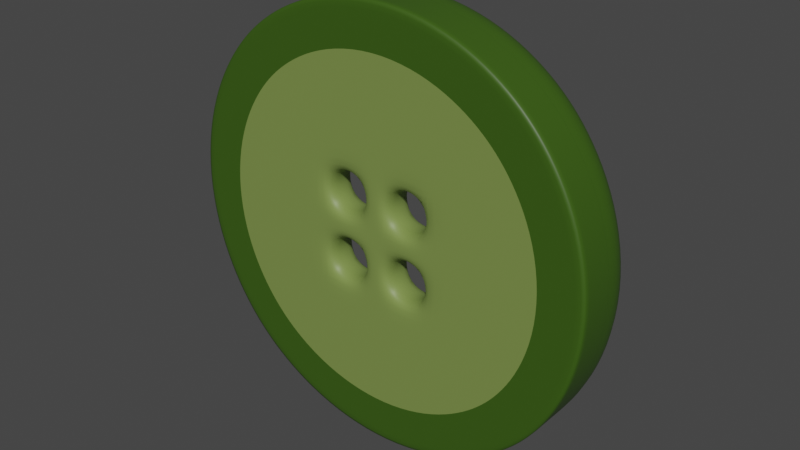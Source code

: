 # Source: Green_button.blend  (saved by Blender 2.92.15; exported with 4.5.12 LTS)
import bpy
from mathutils import Matrix  # noqa: F401  (used for matrix-valued properties, if any)

bpy.ops.wm.read_factory_settings(use_empty=True)
scene = bpy.context.scene
scene.name = 'Scene'

# ---- collections
col_collection = bpy.data.collections.new('Collection'); scene.collection.children.link(col_collection)

# ---- materials (node trees are filled in below, after node groups)
mat_material_001 = bpy.data.materials.new('Material.001')
mat_material_001.use_transparent_shadow = False
mat_material_002 = bpy.data.materials.new('Material.002')
mat_material_002.use_transparent_shadow = False

# ---- material node trees
mat_material_001.use_nodes = True; mat_material_001.node_tree.nodes.clear()
_N = mat_material_001.node_tree.nodes; _L = mat_material_001.node_tree.links
n0 = _N.new('ShaderNodeBsdfPrincipled'); n0.name = 'Principled BSDF'; n0.location = (10, 300)
n0.distribution = 'GGX'
n0.subsurface_method = 'RANDOM_WALK_SKIN'
n0.inputs[0].default_value = (0.04016, 0.09905, 0.00597, 1.0)
n0.inputs[3].default_value = 1.45
n0.inputs[27].default_value = (0.0, 0.0, 0.0, 1.0)
n0.inputs[28].default_value = 1.0
n1 = _N.new('ShaderNodeOutputMaterial'); n1.name = 'Material Output'; n1.location = (300, 300)
_L.new(n0.outputs[0], n1.inputs[0])
n1.is_active_output = True
mat_material_002.use_nodes = True; mat_material_002.node_tree.nodes.clear()
_N = mat_material_002.node_tree.nodes; _L = mat_material_002.node_tree.links
n0 = _N.new('ShaderNodeBsdfPrincipled'); n0.name = 'Principled BSDF'; n0.location = (10, 300)
n0.distribution = 'GGX'
n0.subsurface_method = 'RANDOM_WALK_SKIN'
n0.inputs[0].default_value = (0.1958, 0.2754, 0.06755, 1.0)
n0.inputs[3].default_value = 1.45
n0.inputs[27].default_value = (0.0, 0.0, 0.0, 1.0)
n0.inputs[28].default_value = 1.0
n1 = _N.new('ShaderNodeOutputMaterial'); n1.name = 'Material Output'; n1.location = (300, 300)
_L.new(n0.outputs[0], n1.inputs[0])
n1.is_active_output = True

# ---- world
world_world = bpy.data.worlds.new('World'); scene.world = world_world
world_world.use_nodes = True; world_world.node_tree.nodes.clear()
_N = world_world.node_tree.nodes; _L = world_world.node_tree.links
n0 = _N.new('ShaderNodeOutputWorld'); n0.name = 'World Output'; n0.location = (300, 300)
n1 = _N.new('ShaderNodeBackground'); n1.name = 'Background'; n1.location = (10, 300)
n1.inputs[0].default_value = (0.05088, 0.05088, 0.05088, 1.0)
_L.new(n1.outputs[0], n0.inputs[0])
n0.is_active_output = True
world_world.color = (0.05088, 0.05088, 0.05088)
world_world.use_sun_shadow = False
world_world.sun_shadow_jitter_overblur = 0.0

# ---- meshes
me_plane = bpy.data.meshes.new('Plane')
me_plane.from_pydata([(1.0, 1.0, 0.0), (1.0, 0.0, 0.0), (0.0, 1.0, 0.0), (0.0, 0.0, 0.0), (1.0, 0.5, 0.0), (0.5, 1.0, 0.0), (0.0, 0.5, 0.0), (0.5, 0.0, 0.0), (1.0, 0.75, 0.0), (0.25, 1.0, 0.0), (0.0, 0.75, 0.0), (0.25, 0.0, 0.0), (1.0, 0.25, 0.0), (0.75, 1.0, 0.0), (0.0, 0.25, 0.0), (0.75, 0.0, 0.0), (0.5, 0.8018, 0.0), (0.5, 0.1982, 0.0), (0.1982, 0.5, 0.0), (0.8018, 0.5, 0.0), (0.7134, 0.2866, 0.0), (0.2866, 0.2866, 0.0), (0.2866, 0.7134, 0.0), (0.7134, 0.7134, 0.0), (-1.0, 1.0, 0.0), (-1.0, 0.0, 0.0), (-1.0, 0.5, 0.0), (-0.5, 1.0, 0.0), (-0.5, 0.0, 0.0), (-1.0, 0.75, 0.0), (-0.25, 1.0, 0.0), (-0.25, 0.0, 0.0), (-1.0, 0.25, 0.0), (-0.75, 1.0, 0.0), (-0.75, 0.0, 0.0), (-0.5, 0.8018, 0.0), (-0.5, 0.1982, 0.0), (-0.1982, 0.5, 0.0), (-0.8018, 0.5, 0.0), (-0.7134, 0.2866, 0.0), (-0.2866, 0.2866, 0.0), (-0.2866, 0.7134, 0.0), (-0.7134, 0.7134, 0.0), (1.0, -1.0, 0.0), (0.0, -1.0, 0.0), (1.0, -0.5, 0.0), (0.5, -1.0, 0.0), (0.0, -0.5, 0.0), (1.0, -0.75, 0.0), (0.25, -1.0, 0.0), (0.0, -0.75, 0.0), (1.0, -0.25, 0.0), (0.75, -1.0, 0.0), (0.0, -0.25, 0.0), (0.5, -0.8018, 0.0), (0.5, -0.1982, 0.0), (0.1982, -0.5, 0.0), (0.8018, -0.5, 0.0), (0.7134, -0.2866, 0.0), (0.2866, -0.2866, 0.0), (0.2866, -0.7134, 0.0), (0.7134, -0.7134, 0.0), (-1.0, -1.0, 0.0), (-1.0, -0.5, 0.0), (-0.5, -1.0, 0.0), (-1.0, -0.75, 0.0), (-0.25, -1.0, 0.0), (-1.0, -0.25, 0.0), (-0.75, -1.0, 0.0), (-0.5, -0.8018, 0.0), (-0.5, -0.1982, 0.0), (-0.1982, -0.5, 0.0), (-0.8018, -0.5, 0.0), (-0.7134, -0.2866, 0.0), (-0.2866, -0.2866, 0.0), (-0.2866, -0.7134, 0.0), (-0.7134, -0.7134, 0.0), (1.723, 1.723, -4.755e-16), (2.437, -7.408e-09, 3.238e-16), (-4.445e-09, 2.437, 3.238e-16), (2.18, 1.09, 6.798e-17), (1.09, 2.18, 6.798e-17), (1.949, 1.462, -1.898e-16), (0.591, 2.364, 2.546e-16), (2.364, 0.591, 2.546e-16), (1.462, 1.949, -1.898e-16), (-1.723, 1.723, -4.755e-16), (-2.437, -7.408e-09, 3.238e-16), (-2.18, 1.09, 6.798e-17), (-1.09, 2.18, 6.798e-17), (-1.949, 1.462, -1.898e-16), (-0.591, 2.364, 2.546e-16), (-2.364, 0.591, 2.546e-16), (-1.462, 1.949, -1.898e-16), (1.723, -1.723, -4.755e-16), (2.733e-08, -2.437, 3.238e-16), (2.18, -1.09, 6.798e-17), (1.09, -2.18, 6.798e-17), (1.949, -1.462, -1.898e-16), (0.591, -2.364, 2.546e-16), (2.364, -0.591, 2.546e-16), (1.462, -1.949, -1.898e-16), (-1.723, -1.723, -4.755e-16), (-2.18, -1.09, 6.798e-17), (-1.09, -2.18, 6.798e-17), (-1.949, -1.462, -1.898e-16), (-0.591, -2.364, 2.546e-16), (-2.364, -0.591, 2.546e-16), (-1.462, -1.949, -1.898e-16), (1.0, 0.75, -0.5292), (1.0, 1.0, -0.5292), (0.25, 1.0, -0.5292), (0.0, 1.0, -0.5292), (0.0, 0.75, -0.5292), (0.25, 0.0, -0.5292), (0.0, 0.0, -0.5292), (1.0, 0.25, -0.5292), (1.0, 0.5, -0.5292), (0.75, 1.0, -0.5292), (0.5, 1.0, -0.5292), (0.0, 0.25, -0.5292), (0.0, 0.5, -0.5292), (0.75, 0.0, -0.5292), (0.5, 0.0, -0.5292), (0.5, 0.8018, -0.5292), (0.1982, 0.5, -0.5292), (1.0, 0.0, -0.5292), (0.5, 0.1982, -0.5292), (0.8018, 0.5, -0.5292), (0.7134, 0.2866, -0.5292), (0.2866, 0.2866, -0.5292), (0.2866, 0.7134, -0.5292), (0.7134, 0.7134, -0.5292), (-1.0, 0.75, -0.5292), (-1.0, 1.0, -0.5292), (-0.25, 1.0, -0.5292), (-0.25, 0.0, -0.5292), (-1.0, 0.25, -0.5292), (-1.0, 0.5, -0.5292), (-0.75, 1.0, -0.5292), (-0.5, 1.0, -0.5292), (-0.75, 0.0, -0.5292), (-0.5, 0.0, -0.5292), (-0.5, 0.8018, -0.5292), (-0.1982, 0.5, -0.5292), (-1.0, 0.0, -0.5292), (-0.5, 0.1982, -0.5292), (-0.8018, 0.5, -0.5292), (-0.7134, 0.2866, -0.5292), (-0.2866, 0.2866, -0.5292), (-0.2866, 0.7134, -0.5292), (-0.7134, 0.7134, -0.5292), (1.0, -0.75, -0.5292), (1.0, -1.0, -0.5292), (0.25, -1.0, -0.5292), (5.574e-25, -1.0, -0.5292), (0.0, -0.75, -0.5292), (1.0, -0.25, -0.5292), (1.0, -0.5, -0.5292), (0.75, -1.0, -0.5292), (0.5, -1.0, -0.5292), (0.0, -0.25, -0.5292), (0.0, -0.5, -0.5292), (0.5, -0.8018, -0.5292), (0.1982, -0.5, -0.5292), (0.5, -0.1982, -0.5292), (0.8018, -0.5, -0.5292), (0.7134, -0.2866, -0.5292), (0.2866, -0.2866, -0.5292), (0.2866, -0.7134, -0.5292), (0.7134, -0.7134, -0.5292), (-1.0, -0.75, -0.5292), (-1.0, -1.0, -0.5292), (-0.25, -1.0, -0.5292), (-1.0, -0.25, -0.5292), (-1.0, -0.5, -0.5292), (-0.75, -1.0, -0.5292), (-0.5, -1.0, -0.5292), (-0.5, -0.8018, -0.5292), (-0.1982, -0.5, -0.5292), (-0.5, -0.1982, -0.5292), (-0.8018, -0.5, -0.5292), (-0.7134, -0.2866, -0.5292), (-0.2866, -0.2866, -0.5292), (-0.2866, -0.7134, -0.5292), (-0.7134, -0.7134, -0.5292), (1.949, 1.462, -0.5292), (1.723, 1.723, -0.5292), (0.591, 2.364, -0.5292), (-4.445e-09, 2.437, -0.5292), (2.364, 0.591, -0.5292), (2.18, 1.09, -0.5292), (1.462, 1.949, -0.5292), (1.09, 2.18, -0.5292), (2.437, -7.408e-09, -0.5292), (-1.949, 1.462, -0.5292), (-1.723, 1.723, -0.5292), (-0.591, 2.364, -0.5292), (-2.364, 0.591, -0.5292), (-2.18, 1.09, -0.5292), (-1.462, 1.949, -0.5292), (-1.09, 2.18, -0.5292), (-2.437, -7.408e-09, -0.5292), (1.949, -1.462, -0.5292), (1.723, -1.723, -0.5292), (0.591, -2.364, -0.5292), (2.733e-08, -2.437, -0.5292), (2.364, -0.591, -0.5292), (2.18, -1.09, -0.5292), (1.462, -1.949, -0.5292), (1.09, -2.18, -0.5292), (-1.949, -1.462, -0.5292), (-1.723, -1.723, -0.5292), (-0.591, -2.364, -0.5292), (-2.364, -0.591, -0.5292), (-2.18, -1.09, -0.5292), (-1.462, -1.949, -0.5292), (-1.09, -2.18, -0.5292), (-1.462, 1.949, -0.5292), (-1.09, 2.18, -0.5292), (-2.18, 1.09, -0.5292), (-1.949, 1.462, -0.5292), (-0.591, 2.364, -0.5292), (-2.437, -7.408e-09, -0.5292), (-2.364, 0.591, -0.5292), (-1.723, 1.723, -0.5292), (1.949, -1.462, -0.5292), (1.723, -1.723, -0.5292), (0.591, -2.364, -0.5292), (2.733e-08, -2.437, -0.5292), (2.364, -0.591, -0.5292), (2.18, -1.09, -0.5292), (1.462, -1.949, -0.5292), (1.09, -2.18, -0.5292), (2.437, -7.408e-09, -0.5292), (-1.723, -1.723, -0.5292), (-1.949, -1.462, -0.5292), (-0.591, -2.364, -0.5292), (-2.18, -1.09, -0.5292), (-2.364, -0.591, -0.5292), (1.723, 1.723, -0.5292), (1.949, 1.462, -0.5292), (-1.09, -2.18, -0.5292), (-1.462, -1.949, -0.5292), (-4.445e-09, 2.437, -0.5292), (0.591, 2.364, -0.5292), (2.18, 1.09, -0.5292), (2.364, 0.591, -0.5292), (1.09, 2.18, -0.5292), (1.462, 1.949, -0.5292), (-1.09, 2.18, 0.0), (-1.949, 1.462, 0.0), (-0.591, 2.364, 0.0), (-2.364, 0.591, 0.0), (1.723, -1.723, 0.0), (2.733e-08, -2.437, 0.0), (2.18, -1.09, 0.0), (1.09, -2.18, 0.0), (-1.949, -1.462, 0.0), (-0.591, -2.364, 0.0), (-2.364, -0.591, 0.0), (1.949, 1.462, 0.0), (-1.462, -1.949, 0.0), (0.591, 2.364, 0.0), (2.364, 0.591, 0.0), (1.462, 1.949, 0.0), (-1.462, 1.949, 0.0), (-2.18, 1.09, 0.0), (-2.437, -7.408e-09, 0.0), (-1.723, 1.723, 0.0), (1.949, -1.462, 0.0), (0.591, -2.364, 0.0), (2.364, -0.591, 0.0), (1.462, -1.949, 0.0), (2.437, -7.408e-09, 0.0), (-1.723, -1.723, 0.0), (-2.18, -1.09, 0.0), (1.723, 1.723, 0.0), (-1.09, -2.18, 0.0), (-4.445e-09, 2.437, 0.0), (2.18, 1.09, 0.0), (1.09, 2.18, 0.0), (-1.933, 2.59, 0.0), (-1.933, 2.59, -0.5292), (-2.894, 1.439, 0.0), (-2.894, 1.439, -0.5292), (-3.232, 1.954e-10, 0.0), (-3.232, 1.954e-10, -0.5292), (-2.286, 2.286, 0.0), (-2.286, 2.286, -0.5292), (2.59, -1.933, 0.0), (2.59, -1.933, -0.5292), (0.7789, -3.137, 0.0), (0.7789, -3.137, -0.5292), (3.137, -0.7789, 0.0), (3.137, -0.7789, -0.5292), (1.933, -2.59, 0.0), (1.933, -2.59, -0.5292), (3.232, 1.954e-10, 0.0), (3.232, 1.954e-10, -0.5292), (-2.286, -2.286, 0.0), (-2.286, -2.286, -0.5292), (-2.894, -1.439, 0.0), (-2.894, -1.439, -0.5292), (2.286, 2.286, 0.0), (2.286, 2.286, -0.5292), (-1.439, -2.894, 0.0), (-1.439, -2.894, -0.5292), (-4.445e-09, 3.232, 0.0), (-4.445e-09, 3.232, -0.5292), (2.894, 1.439, 0.0), (2.894, 1.439, -0.5292), (1.439, 2.894, 0.0), (1.439, 2.894, -0.5292), (-3.137, 0.7789, -0.5292), (-0.7789, 3.137, -0.5292), (-2.59, 1.933, -0.5292), (1.933, 2.59, -0.5292), (3.137, 0.7789, -0.5292), (0.7789, 3.137, -0.5292), (-1.933, -2.59, -0.5292), (2.59, 1.933, -0.5292), (-3.137, -0.7789, -0.5292), (-0.7789, -3.137, -0.5292), (-2.59, -1.933, -0.5292), (2.733e-08, -3.232, -0.5292), (2.286, -2.286, -0.5292), (1.439, -2.894, -0.5292), (2.894, -1.439, -0.5292), (-1.439, 2.894, -0.5292), (-1.439, 2.894, 0.0), (-2.59, 1.933, 0.0), (-0.7789, 3.137, 0.0), (-3.137, 0.7789, 0.0), (2.286, -2.286, 0.0), (2.733e-08, -3.232, 0.0), (2.894, -1.439, 0.0), (1.439, -2.894, 0.0), (-2.59, -1.933, 0.0), (-0.7789, -3.137, 0.0), (-3.137, -0.7789, 0.0), (2.59, 1.933, 0.0), (-1.933, -2.59, 0.0), (0.7789, 3.137, 0.0), (3.137, 0.7789, 0.0), (1.933, 2.59, 0.0), (-1.933, 2.59, 0.0), (-2.894, 1.439, 0.0), (-3.232, 1.954e-10, 0.0), (-2.286, 2.286, 0.0), (2.59, -1.933, 0.0), (0.7789, -3.137, 0.0), (3.137, -0.7789, 0.0), (1.933, -2.59, 0.0), (3.232, 1.954e-10, 0.0), (-2.286, -2.286, 0.0), (-2.894, -1.439, 0.0), (2.286, 2.286, 0.0), (-1.439, -2.894, 0.0), (-4.445e-09, 3.232, 0.0), (2.894, 1.439, 0.0), (1.439, 2.894, 0.0), (-1.439, 2.894, 0.0), (-2.59, 1.933, 0.0), (-0.7789, 3.137, 0.0), (-3.137, 0.7789, 0.0), (2.286, -2.286, 0.0), (2.733e-08, -3.232, 0.0), (2.894, -1.439, 0.0), (1.439, -2.894, 0.0), (-2.59, -1.933, 0.0), (-0.7789, -3.137, 0.0), (-3.137, -0.7789, 0.0), (2.59, 1.933, 0.0), (-1.933, -2.59, 0.0), (0.7789, 3.137, 0.0), (3.137, 0.7789, 0.0), (1.933, 2.59, 0.0), (-1.933, 2.59, -0.5292), (-2.894, 1.439, -0.5292), (-3.232, 1.954e-10, -0.5292), (-2.286, 2.286, -0.5292), (2.59, -1.933, -0.5292), (0.7789, -3.137, -0.5292), (3.137, -0.7789, -0.5292), (1.933, -2.59, -0.5292), (3.232, 1.954e-10, -0.5292), (-2.286, -2.286, -0.5292), (-2.894, -1.439, -0.5292), (2.286, 2.286, -0.5292), (-1.439, -2.894, -0.5292), (-4.445e-09, 3.232, -0.5292), (2.894, 1.439, -0.5292), (1.439, 2.894, -0.5292), (-1.439, 2.894, -0.5292), (-2.59, 1.933, -0.5292), (-0.7789, 3.137, -0.5292), (-3.137, 0.7789, -0.5292), (2.286, -2.286, -0.5292), (2.733e-08, -3.232, -0.5292), (2.894, -1.439, -0.5292), (1.439, -2.894, -0.5292), (-2.59, -1.933, -0.5292), (-0.7789, -3.137, -0.5292), (-3.137, -0.7789, -0.5292), (2.59, 1.933, -0.5292), (-1.933, -2.59, -0.5292), (0.7789, 3.137, -0.5292), (3.137, 0.7789, -0.5292), (1.933, 2.59, -0.5292), (-1.335, 1.788, -0.3654), (-1.998, 0.9933, -0.3654), (-2.232, 1.349e-10, -0.3654), (-1.578, 1.578, -0.3654), (1.788, -1.335, -0.3654), (0.5378, -2.166, -0.3654), (2.166, -0.5378, -0.3654), (1.335, -1.788, -0.3654), (2.232, 1.349e-10, -0.3654), (-1.578, -1.578, -0.3654), (-1.998, -0.9933, -0.3654), (1.578, 1.578, -0.3654), (-0.9933, -1.998, -0.3654), (-3.069e-09, 2.232, -0.3654), (1.998, 0.9933, -0.3654), (0.9933, 1.998, -0.3654), (-0.9933, 1.998, -0.3654), (-1.788, 1.335, -0.3654), (-0.5378, 2.166, -0.3654), (-2.166, 0.5378, -0.3654), (1.578, -1.578, -0.3654), (1.887e-08, -2.232, -0.3654), (1.998, -0.9933, -0.3654), (0.9933, -1.998, -0.3654), (-1.788, -1.335, -0.3654), (-0.5378, -2.166, -0.3654), (-2.166, -0.5378, -0.3654), (1.788, 1.335, -0.3654), (-1.335, -1.788, -0.3654), (0.5378, 2.166, -0.3654), (2.166, 0.5378, -0.3654), (1.335, 1.788, -0.3654), (-0.7789, 3.137, -1.072), (-0.591, 2.364, -1.072), (-4.445e-09, 2.437, -1.072), (-4.445e-09, 3.232, -1.072), (-2.286, 2.286, -1.072), (-1.723, 1.723, -1.072), (-1.462, 1.949, -1.072), (-1.933, 2.59, -1.072), (-3.137, 0.7789, -1.072), (-2.364, 0.591, -1.072), (-2.18, 1.09, -1.072), (-2.894, 1.439, -1.072), (2.733e-08, -2.437, -1.072), (2.733e-08, -3.232, -1.072), (-1.949, 1.462, -1.072), (1.462, 1.949, -1.072), (1.723, 1.723, -1.072), (2.364, 0.591, -1.072), (2.437, -7.408e-09, -1.072), (0.591, 2.364, -1.072), (1.09, 2.18, -1.072), (-1.462, -1.949, -1.072), (-1.723, -1.723, -1.072), (1.949, 1.462, -1.072), (2.18, 1.09, -1.072), (-2.364, -0.591, -1.072), (-2.437, -7.408e-09, -1.072), (-0.591, -2.364, -1.072), (-1.09, -2.18, -1.072), (-1.949, -1.462, -1.072), (-2.18, -1.09, -1.072), (1.723, -1.723, -1.072), (1.462, -1.949, -1.072), (2.364, -0.591, -1.072), (1.09, -2.18, -1.072), (0.591, -2.364, -1.072), (2.18, -1.09, -1.072), (1.949, -1.462, -1.072), (-1.09, 2.18, -1.072), (2.894, -1.439, -1.072), (2.59, -1.933, -1.072), (1.439, -2.894, -1.072), (0.7789, -3.137, -1.072), (3.232, 1.954e-10, -1.072), (3.137, -0.7789, -1.072), (2.286, -2.286, -1.072), (1.933, -2.59, -1.072), (-2.286, -2.286, -1.072), (-2.59, -1.933, -1.072), (-2.59, 1.933, -1.072), (1.933, 2.59, -1.072), (2.286, 2.286, -1.072), (3.137, 0.7789, -1.072), (0.7789, 3.137, -1.072), (1.439, 2.894, -1.072), (-1.933, -2.59, -1.072), (2.59, 1.933, -1.072), (2.894, 1.439, -1.072), (-3.137, -0.7789, -1.072), (-3.232, 1.954e-10, -1.072), (-0.7789, -3.137, -1.072), (-1.439, -2.894, -1.072), (-2.894, -1.439, -1.072), (-1.439, 2.894, -1.072), (-1.439, 2.894, -0.5292), (-2.59, 1.933, -0.5292), (-0.7789, 3.137, -0.5292), (-3.137, 0.7789, -0.5292), (2.286, -2.286, -0.5292), (2.733e-08, -3.232, -0.5292), (2.894, -1.439, -0.5292), (1.439, -2.894, -0.5292), (-2.59, -1.933, -0.5292), (-0.7789, -3.137, -0.5292), (-3.137, -0.7789, -0.5292), (2.59, 1.933, -0.5292), (-1.933, -2.59, -0.5292), (0.7789, 3.137, -0.5292), (3.137, 0.7789, -0.5292), (1.933, 2.59, -0.5292), (-1.933, 2.59, -0.5292), (-2.894, 1.439, -0.5292), (-3.232, 1.954e-10, -0.5292), (-2.286, 2.286, -0.5292), (2.59, -1.933, -0.5292), (0.7789, -3.137, -0.5292), (3.137, -0.7789, -0.5292), (1.933, -2.59, -0.5292), (3.232, 1.954e-10, -0.5292), (-2.286, -2.286, -0.5292), (-2.894, -1.439, -0.5292), (2.286, 2.286, -0.5292), (-1.439, -2.894, -0.5292), (-4.445e-09, 3.232, -0.5292), (2.894, 1.439, -0.5292), (1.439, 2.894, -0.5292), (2.164, -1.082, -1.072), (2.164, -1.082, -0.5292), (1.935, -1.452, -0.5292), (1.935, -1.452, -1.072), (1.082, -2.164, -1.072), (1.082, -2.164, -0.5292), (-2.347, 0.5868, -0.5292), (-2.164, 1.082, -0.5292), (-0.5868, 2.347, -0.5292), (-4.445e-09, 2.419, -0.5292), (-1.935, 1.452, -0.5292), (-1.711, 1.711, -0.5292), (1.452, 1.935, -0.5292), (1.711, 1.711, -0.5292), (2.347, 0.5868, -0.5292), (2.419, -7.492e-09, -0.5292), (0.5868, 2.347, -0.5292), (1.082, 2.164, -0.5292), (-1.452, -1.935, -0.5292), (-1.711, -1.711, -0.5292), (1.935, 1.452, -0.5292), (2.164, 1.082, -0.5292), (-2.347, -0.5868, -0.5292), (-2.419, -7.492e-09, -0.5292), (-0.5868, -2.347, -0.5292), (-1.082, -2.164, -0.5292), (-1.935, -1.452, -0.5292), (-2.164, -1.082, -0.5292), (2.733e-08, -2.419, -0.5292), (1.711, -1.711, -0.5292), (1.452, -1.935, -0.5292), (2.347, -0.5868, -0.5292), (0.5868, -2.347, -0.5292), (-1.452, 1.935, -0.5292), (-1.082, 2.164, -0.5292), (0.5868, -2.347, -1.072), (2.419, -7.492e-09, -1.072), (2.347, -0.5868, -1.072), (1.711, -1.711, -1.072), (1.452, -1.935, -1.072), (-1.711, -1.711, -1.072), (-1.935, -1.452, -1.072), (2.733e-08, -2.419, -1.072), (-0.5868, -2.347, -1.072), (-2.164, -1.082, -1.072), (-2.347, -0.5868, -1.072), (1.711, 1.711, -1.072), (1.935, 1.452, -1.072), (-2.347, 0.5868, -1.072), (-2.164, 1.082, -1.072), (-0.5868, 2.347, -1.072), (-4.445e-09, 2.419, -1.072), (-1.935, 1.452, -1.072), (-1.711, 1.711, -1.072), (1.452, 1.935, -1.072), (2.347, 0.5868, -1.072), (0.5868, 2.347, -1.072), (1.082, 2.164, -1.072), (-1.452, -1.935, -1.072), (2.164, 1.082, -1.072), (-2.419, -7.492e-09, -1.072), (-1.082, -2.164, -1.072), (-1.452, 1.935, -1.072), (-1.082, 2.164, -1.072), (-0.5939, 2.376, -1.072), (-4.445e-09, 2.449, -1.072), (-1.732, 1.732, -1.072), (-1.469, 1.959, -1.072), (-2.376, 0.5939, -1.072), (-2.19, 1.095, -1.072), (2.733e-08, -2.449, -1.072), (2.19, -1.095, -1.072), (1.959, -1.469, -1.072), (1.095, -2.19, -1.072), (0.5939, -2.376, -1.072), (2.449, -7.293e-09, -1.072), (2.376, -0.5939, -1.072), (1.732, -1.732, -1.072), (1.469, -1.959, -1.072), (-1.732, -1.732, -1.072), (-1.959, -1.469, -1.072), (-2.449, -7.293e-09, -1.072), (-1.959, 1.469, -1.072), (-1.095, 2.19, -1.072), (1.732, 1.732, -1.072), (1.469, 1.959, -1.072), (2.376, 0.5939, -1.072), (1.095, 2.19, -1.072), (0.5939, 2.376, -1.072), (-1.469, -1.959, -1.072), (2.19, 1.095, -1.072), (1.959, 1.469, -1.072), (-2.376, -0.5939, -1.072), (-1.095, -2.19, -1.072), (-0.5939, -2.376, -1.072), (-2.19, -1.095, -1.072), (2.164, -1.082, -0.53), (1.935, -1.452, -0.53), (1.082, -2.164, -0.53), (0.5868, -2.347, -0.53), (2.419, -7.492e-09, -0.53), (2.347, -0.5868, -0.53), (1.711, -1.711, -0.53), (1.452, -1.935, -0.53), (-1.711, -1.711, -0.53), (-1.935, -1.452, -0.53), (2.733e-08, -2.419, -0.53), (-0.5868, -2.347, -0.53), (-2.164, -1.082, -0.53), (-2.347, -0.5868, -0.53), (1.711, 1.711, -0.53), (1.935, 1.452, -0.53), (-2.164, 1.082, -0.53), (-2.347, 0.5868, -0.53), (-1.452, 1.935, -0.53), (-1.711, 1.711, -0.53), (-4.445e-09, 2.419, -0.53), (-0.5868, 2.347, -0.53), (-2.419, -7.492e-09, -0.53), (-1.935, 1.452, -0.53), (-1.082, 2.164, -0.53), (1.452, 1.935, -0.53), (2.347, 0.5868, -0.53), (1.082, 2.164, -0.53), (0.5868, 2.347, -0.53), (-1.452, -1.935, -0.53), (2.164, 1.082, -0.53), (-1.082, -2.164, -0.53), (1.935, -1.452, -0.9976), (0.5868, -2.347, -0.9976), (2.347, -0.5868, -0.9976), (1.452, -1.935, -0.9976), (-1.935, -1.452, -0.9976), (-0.5868, -2.347, -0.9976), (-2.347, -0.5868, -0.9976), (1.935, 1.452, -0.9976), (-2.164, 1.082, -0.9976), (-1.452, 1.935, -0.9976), (-4.445e-09, 2.419, -0.9976), (1.082, 2.164, -0.9976), (2.164, 1.082, -0.9976), (-1.082, -2.164, -0.9976), (2.164, -1.082, -0.9976), (1.082, -2.164, -0.9976), (2.419, -7.492e-09, -0.9976), (1.711, -1.711, -0.9976), (-1.711, -1.711, -0.9976), (2.733e-08, -2.419, -0.9976), (-2.164, -1.082, -0.9976), (1.711, 1.711, -0.9976), (-2.347, 0.5868, -0.9976), (-1.711, 1.711, -0.9976), (-0.5868, 2.347, -0.9976), (-2.419, -7.492e-09, -0.9976), (-1.935, 1.452, -0.9976), (-1.082, 2.164, -0.9976), (1.452, 1.935, -0.9976), (2.347, 0.5868, -0.9976), (0.5868, 2.347, -0.9976), (-1.452, -1.935, -0.9976)], [], [(23, 13, 0, 8), (22, 9, 5, 16), (20, 19, 4, 12), (7, 17, 20, 15), (15, 20, 12, 1), (14, 6, 18, 21), (3, 14, 21, 11), (11, 21, 17, 7), (10, 2, 9, 22), (6, 10, 22, 18), (16, 5, 13, 23), (19, 23, 8, 4), (42, 29, 24, 33), (41, 35, 27, 30), (39, 32, 26, 38), (28, 34, 39, 36), (34, 25, 32, 39), (14, 40, 37, 6), (3, 31, 40, 14), (31, 28, 36, 40), (10, 41, 30, 2), (6, 37, 41, 10), (35, 42, 33, 27), (38, 26, 29, 42), (61, 48, 43, 52), (60, 54, 46, 49), (58, 51, 45, 57), (7, 15, 58, 55), (15, 1, 51, 58), (53, 59, 56, 47), (3, 11, 59, 53), (11, 7, 55, 59), (50, 60, 49, 44), (47, 56, 60, 50), (54, 61, 52, 46), (57, 45, 48, 61), (76, 68, 62, 65), (75, 66, 64, 69), (73, 72, 63, 67), (28, 70, 73, 34), (34, 73, 67, 25), (53, 47, 71, 74), (3, 53, 74, 31), (31, 74, 70, 28), (50, 44, 66, 75), (47, 50, 75, 71), (69, 64, 68, 76), (72, 76, 65, 63), (52, 101, 97, 46), (5, 81, 85, 13), (62, 102, 105, 65), (25, 87, 92, 32), (44, 95, 106, 66), (24, 86, 93, 33), (63, 103, 107, 67), (45, 96, 98, 48), (64, 104, 108, 68), (29, 90, 86, 24), (46, 97, 99, 49), (8, 82, 80, 4), (30, 91, 79, 2), (9, 83, 81, 5), (1, 78, 100, 51), (65, 105, 103, 63), (32, 92, 88, 26), (43, 94, 101, 52), (66, 106, 104, 64), (33, 93, 89, 27), (0, 77, 82, 8), (12, 84, 78, 1), (67, 107, 87, 25), (48, 98, 94, 43), (2, 79, 83, 9), (13, 85, 77, 0), (68, 108, 102, 62), (49, 99, 95, 44), (26, 88, 90, 29), (51, 100, 96, 45), (4, 80, 84, 12), (27, 89, 91, 30), (132, 109, 110, 118), (131, 124, 119, 111), (129, 116, 117, 128), (123, 122, 129, 127), (122, 126, 116, 129), (120, 130, 125, 121), (115, 114, 130, 120), (114, 123, 127, 130), (113, 131, 111, 112), (121, 125, 131, 113), (124, 132, 118, 119), (128, 117, 109, 132), (151, 139, 134, 133), (150, 135, 140, 143), (148, 147, 138, 137), (142, 146, 148, 141), (141, 148, 137, 145), (120, 121, 144, 149), (115, 120, 149, 136), (136, 149, 146, 142), (113, 112, 135, 150), (121, 113, 150, 144), (143, 140, 139, 151), (147, 151, 133, 138), (170, 159, 153, 152), (169, 154, 160, 163), (167, 166, 158, 157), (123, 165, 167, 122), (122, 167, 157, 126), (161, 162, 164, 168), (115, 161, 168, 114), (114, 168, 165, 123), (156, 155, 154, 169), (162, 156, 169, 164), (163, 160, 159, 170), (166, 170, 152, 158), (185, 171, 172, 176), (184, 178, 177, 173), (182, 174, 175, 181), (142, 141, 182, 180), (141, 145, 174, 182), (161, 183, 179, 162), (115, 136, 183, 161), (136, 142, 180, 183), (156, 184, 173, 155), (162, 179, 184, 156), (178, 185, 176, 177), (181, 175, 171, 185), (159, 160, 210, 209), (119, 118, 192, 193), (172, 171, 211, 212), (145, 137, 198, 202), (155, 173, 213, 206), (134, 139, 200, 196), (175, 174, 214, 215), (158, 152, 203, 208), (177, 176, 216, 217), (133, 134, 196, 195), (160, 154, 205, 210), (109, 117, 191, 186), (135, 112, 189, 197), (111, 119, 193, 188), (126, 157, 207, 194), (171, 175, 215, 211), (137, 138, 199, 198), (153, 159, 209, 204), (173, 177, 217, 213), (139, 140, 201, 200), (110, 109, 186, 187), (116, 126, 194, 190), (174, 145, 202, 214), (152, 153, 204, 203), (112, 111, 188, 189), (118, 110, 187, 192), (176, 172, 212, 216), (154, 155, 206, 205), (138, 133, 195, 199), (157, 158, 208, 207), (117, 116, 190, 191), (140, 135, 197, 201), (16, 23, 132, 124), (219, 218, 200, 201), (41, 37, 144, 150), (221, 220, 199, 195), (73, 70, 180, 182), (56, 59, 168, 164), (222, 219, 201, 197), (35, 41, 150, 143), (224, 223, 202, 198), (74, 71, 179, 183), (218, 225, 196, 200), (59, 55, 165, 168), (38, 42, 151, 147), (227, 226, 203, 204), (42, 35, 143, 151), (229, 228, 205, 206), (70, 74, 183, 180), (60, 56, 164, 169), (231, 230, 207, 208), (233, 232, 209, 210), (71, 75, 184, 179), (54, 60, 169, 163), (226, 231, 208, 203), (228, 233, 210, 205), (75, 69, 178, 184), (57, 61, 170, 166), (230, 234, 194, 207), (61, 54, 163, 170), (232, 227, 204, 209), (19, 20, 129, 128), (76, 72, 181, 185), (236, 235, 212, 211), (69, 76, 185, 178), (237, 229, 206, 213), (20, 17, 127, 129), (239, 238, 215, 214), (241, 240, 187, 186), (243, 242, 217, 216), (21, 18, 125, 130), (245, 244, 189, 188), (238, 236, 211, 215), (247, 246, 191, 190), (39, 38, 147, 148), (242, 237, 213, 217), (249, 248, 193, 192), (223, 239, 214, 202), (17, 21, 130, 127), (246, 241, 186, 191), (36, 39, 148, 146), (235, 243, 216, 212), (248, 245, 188, 193), (18, 22, 131, 125), (234, 247, 190, 194), (37, 40, 149, 144), (240, 249, 192, 187), (22, 16, 124, 131), (225, 221, 195, 196), (58, 57, 166, 167), (244, 222, 197, 189), (40, 36, 146, 149), (23, 19, 128, 132), (220, 224, 198, 199), (72, 73, 182, 181), (55, 58, 167, 165), (231, 226, 540, 539), (276, 258, 338, 302), (471, 464, 578, 579), (293, 327, 483, 484), (263, 279, 308, 343), (233, 228, 570, 543), (469, 454, 580, 581), (262, 278, 306, 342), (295, 299, 485, 486), (234, 230, 569, 553), (261, 277, 304, 341), (467, 472, 582, 583), (297, 326, 487, 488), (260, 276, 302, 340), (227, 232, 568, 567), (324, 301, 489, 490), (259, 255, 335, 339), (465, 458, 584, 585), (258, 275, 300, 338), (323, 325, 455, 502), (273, 254, 334, 296), (235, 236, 564, 557), (272, 274, 298, 294), (322, 303, 504, 500), (271, 257, 337, 292), (463, 470, 599, 596), (270, 256, 336, 290), (321, 305, 493, 498), (257, 273, 296, 337), (229, 237, 562, 566), (256, 272, 294, 336), (320, 307, 503, 497), (89, 93, 266, 250), (90, 88, 267, 251), (91, 89, 250, 252), (92, 87, 268, 253), (93, 86, 269, 266), (94, 98, 270, 254), (95, 99, 271, 255), (96, 100, 272, 256), (97, 101, 273, 257), (98, 96, 256, 270), (99, 97, 257, 271), (100, 78, 274, 272), (101, 94, 254, 273), (105, 102, 275, 258), (106, 95, 255, 259), (107, 103, 276, 260), (82, 77, 277, 261), (108, 104, 278, 262), (83, 79, 279, 263), (103, 105, 258, 276), (84, 80, 280, 264), (104, 106, 259, 278), (85, 81, 281, 265), (87, 107, 260, 268), (80, 82, 261, 280), (102, 108, 262, 275), (81, 83, 263, 281), (78, 84, 264, 274), (77, 85, 265, 277), (86, 90, 251, 269), (79, 91, 252, 279), (88, 92, 253, 267), (379, 397, 314, 285), (391, 396, 315, 309), (381, 395, 316, 289), (389, 409, 317, 305), (386, 408, 318, 299), (393, 407, 319, 313), (387, 406, 320, 301), (392, 405, 321, 311), (380, 404, 322, 287), (409, 393, 313, 317), (390, 403, 323, 307), (408, 392, 311, 318), (388, 402, 324, 303), (407, 391, 309, 319), (406, 390, 307, 320), (405, 389, 305, 321), (404, 388, 303, 322), (403, 399, 325, 323), (402, 387, 301, 324), (385, 398, 326, 297), (384, 386, 299, 295), (383, 401, 327, 293), (382, 400, 328, 291), (401, 385, 297, 327), (400, 384, 295, 328), (399, 383, 293, 325), (398, 382, 291, 326), (378, 381, 289, 283), (397, 380, 287, 314), (396, 394, 329, 315), (395, 379, 285, 316), (394, 378, 283, 329), (461, 444, 589, 594), (264, 280, 310, 344), (319, 309, 445, 495), (278, 259, 339, 306), (238, 239, 560, 565), (265, 281, 312, 345), (303, 324, 490, 504), (268, 260, 340, 286), (472, 471, 579, 582), (280, 261, 341, 310), (318, 311, 499, 494), (275, 262, 342, 300), (240, 241, 558, 551), (281, 263, 343, 312), (250, 266, 282, 330), (307, 323, 502, 503), (274, 264, 344, 298), (251, 267, 284, 331), (459, 466, 597, 593), (277, 265, 345, 304), (252, 250, 330, 332), (317, 313, 496, 492), (269, 251, 331, 288), (253, 268, 286, 333), (242, 243, 556, 563), (279, 252, 332, 308), (266, 269, 288, 282), (287, 322, 500, 501), (267, 253, 333, 284), (254, 270, 290, 334), (470, 469, 581, 599), (255, 271, 292, 335), (330, 282, 346, 362), (331, 284, 347, 363), (332, 330, 362, 364), (333, 286, 348, 365), (282, 288, 349, 346), (334, 290, 350, 366), (335, 292, 351, 367), (336, 294, 352, 368), (337, 296, 353, 369), (290, 336, 368, 350), (292, 337, 369, 351), (294, 298, 354, 352), (296, 334, 366, 353), (338, 300, 355, 370), (339, 335, 367, 371), (340, 302, 356, 372), (341, 304, 357, 373), (342, 306, 358, 374), (343, 308, 359, 375), (302, 338, 370, 356), (344, 310, 360, 376), (306, 339, 371, 358), (345, 312, 361, 377), (286, 340, 372, 348), (310, 341, 373, 360), (300, 342, 374, 355), (312, 343, 375, 361), (298, 344, 376, 354), (304, 345, 377, 357), (288, 331, 363, 349), (308, 332, 364, 359), (284, 333, 365, 347), (506, 522, 378, 394), (507, 523, 379, 395), (508, 506, 394, 396), (509, 524, 380, 397), (522, 525, 381, 378), (510, 526, 382, 398), (511, 527, 383, 399), (512, 528, 384, 400), (513, 529, 385, 401), (526, 512, 400, 382), (527, 513, 401, 383), (528, 530, 386, 384), (529, 510, 398, 385), (514, 531, 387, 402), (515, 511, 399, 403), (516, 532, 388, 404), (517, 533, 389, 405), (518, 534, 390, 406), (519, 535, 391, 407), (532, 514, 402, 388), (520, 536, 392, 408), (534, 515, 403, 390), (521, 537, 393, 409), (524, 516, 404, 380), (536, 517, 405, 392), (531, 518, 406, 387), (537, 519, 407, 393), (530, 520, 408, 386), (533, 521, 409, 389), (525, 507, 395, 381), (535, 508, 396, 391), (523, 509, 397, 379), (398, 382, 414, 430), (388, 402, 434, 420), (399, 383, 415, 431), (408, 392, 424, 440), (400, 384, 416, 432), (390, 403, 435, 422), (401, 385, 417, 433), (409, 393, 425, 441), (382, 400, 432, 414), (380, 404, 436, 412), (383, 401, 433, 415), (392, 405, 437, 424), (384, 386, 418, 416), (387, 406, 438, 419), (385, 398, 430, 417), (393, 407, 439, 425), (402, 387, 419, 434), (394, 378, 410, 426), (386, 408, 440, 418), (403, 399, 431, 435), (395, 379, 411, 427), (389, 409, 441, 421), (404, 388, 420, 436), (396, 394, 426, 428), (381, 395, 427, 413), (405, 389, 421, 437), (397, 380, 412, 429), (391, 396, 428, 423), (406, 390, 422, 438), (378, 381, 413, 410), (379, 397, 429, 411), (407, 391, 423, 439), (605, 621, 505, 449), (624, 613, 485, 494), (607, 620, 491, 453), (623, 622, 493, 492), (621, 602, 442, 505), (620, 604, 446, 491), (619, 606, 450, 501), (602, 603, 445, 442), (604, 605, 449, 446), (606, 607, 453, 450), (610, 615, 487, 482), (612, 608, 455, 484), (614, 609, 481, 486), (616, 611, 483, 488), (609, 610, 482, 481), (611, 612, 484, 483), (613, 614, 486, 485), (615, 616, 488, 487), (617, 618, 490, 489), (626, 625, 496, 495), (627, 617, 489, 497), (629, 628, 499, 498), (630, 619, 501, 500), (625, 623, 492, 496), (632, 631, 503, 502), (628, 624, 494, 499), (618, 633, 504, 490), (603, 626, 495, 445), (631, 627, 497, 503), (622, 629, 498, 493), (633, 630, 500, 504), (608, 632, 502, 455), (291, 328, 481, 482), (244, 245, 554, 547), (457, 462, 595, 592), (327, 297, 488, 483), (236, 238, 565, 564), (468, 467, 583, 598), (328, 295, 486, 481), (246, 247, 552, 559), (325, 293, 484, 455), (466, 465, 585, 597), (326, 291, 482, 487), (237, 242, 563, 562), (285, 314, 450, 453), (283, 289, 446, 449), (464, 463, 596, 578), (309, 315, 442, 445), (314, 287, 501, 450), (248, 249, 550, 555), (289, 316, 491, 446), (315, 329, 505, 442), (462, 461, 594, 595), (305, 317, 492, 493), (316, 285, 453, 491), (480, 448, 600, 601), (299, 318, 494, 485), (329, 283, 449, 505), (239, 223, 561, 560), (313, 319, 495, 496), (460, 459, 593, 574), (301, 320, 497, 489), (456, 452, 587, 590), (311, 321, 498, 499), (347, 365, 509, 523), (359, 364, 508, 535), (349, 363, 507, 525), (357, 377, 521, 533), (354, 376, 520, 530), (361, 375, 519, 537), (355, 374, 518, 531), (360, 373, 517, 536), (348, 372, 516, 524), (377, 361, 537, 521), (358, 371, 515, 534), (376, 360, 536, 520), (356, 370, 514, 532), (375, 359, 535, 519), (374, 358, 534, 518), (373, 357, 533, 517), (372, 356, 532, 516), (371, 367, 511, 515), (370, 355, 531, 514), (353, 366, 510, 529), (352, 354, 530, 528), (351, 369, 513, 527), (350, 368, 512, 526), (369, 353, 529, 513), (368, 352, 528, 512), (367, 351, 527, 511), (366, 350, 526, 510), (346, 349, 525, 522), (365, 348, 524, 509), (364, 362, 506, 508), (363, 347, 523, 507), (362, 346, 522, 506), (693, 690, 588, 601), (692, 689, 591, 590), (691, 688, 586, 598), (690, 676, 589, 588), (689, 675, 600, 591), (688, 674, 587, 586), (666, 683, 576, 541), (667, 685, 580, 573), (668, 680, 538, 575), (669, 681, 542, 577), (680, 666, 541, 538), (681, 667, 573, 542), (682, 668, 575, 574), (683, 669, 577, 576), (684, 670, 579, 578), (685, 671, 581, 580), (686, 672, 583, 582), (687, 673, 585, 584), (694, 687, 584, 592), (674, 692, 590, 587), (695, 682, 574, 593), (675, 693, 601, 600), (696, 677, 595, 594), (697, 684, 578, 596), (673, 678, 597, 585), (672, 691, 598, 583), (677, 694, 592, 595), (671, 679, 599, 581), (678, 695, 593, 597), (670, 686, 582, 579), (676, 696, 594, 589), (679, 697, 596, 599), (474, 473, 576, 577), (232, 233, 543, 568), (475, 460, 574, 575), (230, 231, 539, 569), (477, 476, 542, 573), (228, 229, 566, 570), (479, 478, 538, 541), (226, 227, 567, 540), (224, 220, 545, 544), (476, 474, 577, 542), (225, 218, 571, 549), (222, 244, 547, 546), (478, 475, 575, 538), (223, 224, 544, 561), (221, 225, 549, 548), (454, 477, 573, 580), (219, 222, 546, 572), (249, 240, 551, 550), (473, 479, 541, 576), (220, 221, 548, 545), (452, 451, 586, 587), (247, 234, 553, 552), (448, 447, 591, 600), (444, 443, 588, 589), (218, 219, 572, 571), (245, 248, 555, 554), (451, 468, 598, 586), (447, 456, 590, 591), (243, 235, 557, 556), (443, 480, 601, 588), (458, 457, 592, 584), (241, 246, 559, 558), (454, 469, 632, 608), (472, 467, 630, 633), (458, 465, 629, 622), (470, 463, 627, 631), (444, 461, 626, 603), (471, 472, 633, 618), (466, 459, 624, 628), (469, 470, 631, 632), (462, 457, 623, 625), (467, 468, 619, 630), (465, 466, 628, 629), (463, 464, 617, 627), (461, 462, 625, 626), (464, 471, 618, 617), (473, 474, 616, 615), (460, 475, 614, 613), (476, 477, 612, 611), (478, 479, 610, 609), (474, 476, 611, 616), (475, 478, 609, 614), (477, 454, 608, 612), (479, 473, 615, 610), (451, 452, 607, 606), (447, 448, 605, 604), (443, 444, 603, 602), (468, 451, 606, 619), (456, 447, 604, 620), (480, 443, 602, 621), (457, 458, 622, 623), (452, 456, 620, 607), (459, 460, 613, 624), (448, 480, 621, 605), (563, 556, 663, 665), (547, 554, 662, 654), (564, 565, 646, 643), (559, 552, 660, 664), (562, 563, 665, 645), (555, 550, 659, 661), (560, 561, 656, 647), (558, 559, 664, 649), (556, 557, 642, 663), (554, 555, 661, 662), (571, 572, 658, 652), (552, 553, 638, 660), (545, 548, 657, 650), (550, 551, 648, 659), (551, 558, 649, 648), (565, 560, 647, 646), (566, 562, 645, 644), (557, 564, 643, 642), (567, 568, 641, 640), (553, 569, 639, 638), (543, 570, 637, 636), (539, 540, 635, 634), (568, 543, 636, 641), (569, 539, 634, 639), (570, 566, 644, 637), (540, 567, 640, 635), (544, 545, 650, 651), (549, 571, 652, 653), (546, 547, 654, 655), (561, 544, 651, 656), (548, 549, 653, 657), (572, 546, 655, 658), (665, 663, 697, 679), (654, 662, 696, 676), (643, 646, 686, 670), (664, 660, 695, 678), (645, 665, 679, 671), (661, 659, 694, 677), (647, 656, 691, 672), (649, 664, 678, 673), (663, 642, 684, 697), (662, 661, 677, 696), (652, 658, 693, 675), (660, 638, 682, 695), (650, 657, 692, 674), (659, 648, 687, 694), (648, 649, 673, 687), (646, 647, 672, 686), (644, 645, 671, 685), (642, 643, 670, 684), (640, 641, 669, 683), (638, 639, 668, 682), (636, 637, 667, 681), (634, 635, 666, 680), (641, 636, 681, 669), (639, 634, 680, 668), (637, 644, 685, 667), (635, 640, 683, 666), (651, 650, 674, 688), (653, 652, 675, 689), (655, 654, 676, 690), (656, 651, 688, 691), (657, 653, 689, 692), (658, 655, 690, 693)])
me_plane.polygons.foreach_set('use_smooth', [True] * 704)
me_plane.polygons.foreach_set('material_index', [1, 1, 1, 1, 1, 1, 1, 1, 1, 1, 1, 1, 1, 1, 1, 1, 1, 1, 1, 1, 1, 1, 1, 1, 1, 1, 1, 1, 1, 1, 1, 1, 1, 1, 1, 1, 1, 1, 1, 1, 1, 1, 1, 1, 1, 1, 1, 1, 1, 1, 1, 1, 1, 1, 1, 1, 1, 1, 1, 1, 1, 1, 1, 1, 1, 1, 1, 1, 1, 1, 1, 1, 1, 1, 1, 1, 1, 1, 1, 1, 1, 1, 1, 1, 1, 1, 1, 1, 1, 1, 1, 1, 1, 1, 1, 1, 1, 1, 1, 1, 1, 1, 1, 1, 1, 1, 1, 1, 1, 1, 1, 1, 1, 1, 1, 1, 1, 1, 1, 1, 1, 1, 1, 1, 1, 1, 1, 1, 1, 1, 1, 1, 1, 1, 1, 1, 1, 1, 1, 1, 1, 1, 1, 1, 1, 1, 1, 1, 1, 1, 1, 1, 1, 1, 1, 1, 1, 1, 1, 1, 1, 1, 1, 1, 1, 1, 1, 1, 1, 1, 1, 1, 1, 1, 1, 1, 1, 1, 1, 1, 1, 1, 1, 1, 1, 1, 1, 1, 1, 1, 1, 1, 1, 1, 1, 1, 1, 1, 1, 1, 1, 1, 1, 1, 1, 1, 1, 1, 1, 1, 1, 1, 1, 1, 1, 1, 1, 1, 1, 1, 1, 1, 1, 1, 0, 0, 0, 0, 0, 0, 0, 0, 0, 0, 0, 0, 0, 0, 0, 0, 0, 0, 0, 0, 0, 0, 0, 0, 0, 0, 0, 0, 0, 0, 0, 0, 1, 1, 1, 1, 1, 1, 1, 1, 1, 1, 1, 1, 1, 1, 1, 1, 1, 1, 1, 1, 1, 1, 1, 1, 1, 1, 1, 1, 1, 1, 1, 1, 0, 0, 0, 0, 0, 0, 0, 0, 0, 0, 0, 0, 0, 0, 0, 0, 0, 0, 0, 0, 0, 0, 0, 0, 0, 0, 0, 0, 0, 0, 0, 0, 0, 0, 0, 0, 0, 0, 0, 0, 0, 0, 0, 0, 0, 0, 0, 0, 0, 0, 0, 0, 0, 0, 0, 0, 0, 0, 0, 0, 0, 0, 0, 0, 0, 0, 0, 0, 0, 0, 0, 0, 0, 0, 0, 0, 0, 0, 0, 0, 0, 0, 0, 0, 0, 0, 0, 0, 0, 0, 0, 0, 0, 0, 0, 0, 0, 0, 0, 0, 0, 0, 0, 0, 0, 0, 0, 0, 0, 0, 0, 0, 0, 0, 0, 0, 0, 0, 0, 0, 0, 0, 0, 0, 0, 0, 0, 0, 0, 0, 0, 0, 0, 0, 0, 0, 0, 0, 0, 0, 0, 0, 0, 0, 0, 0, 0, 0, 0, 0, 0, 0, 0, 0, 0, 0, 0, 0, 0, 0, 0, 0, 0, 0, 0, 0, 0, 0, 0, 0, 0, 0, 0, 0, 0, 0, 0, 0, 0, 0, 0, 0, 0, 0, 0, 0, 0, 0, 0, 0, 0, 0, 0, 0, 0, 0, 0, 0, 0, 0, 0, 0, 0, 0, 0, 0, 0, 0, 0, 0, 0, 0, 0, 0, 0, 0, 0, 0, 0, 0, 0, 0, 0, 0, 0, 0, 0, 0, 0, 0, 0, 0, 0, 0, 0, 0, 0, 0, 0, 0, 0, 0, 0, 0, 0, 0, 0, 0, 0, 0, 0, 0, 0, 0, 0, 0, 0, 0, 0, 0, 0, 0, 0, 0, 0, 0, 0, 0, 0, 0, 0, 0, 0, 0, 0, 0, 0, 0, 0, 0, 0, 0, 0, 0, 0, 0, 0, 0, 0, 0, 0, 0, 0, 0, 0, 0, 0, 0, 0, 0, 0, 0, 0, 0, 0, 0, 0, 0, 0, 0, 0, 0, 0, 0, 0, 0, 0, 0, 0, 0, 0, 0, 0, 0, 0, 0, 0, 0, 0, 0, 0, 0, 0, 0, 0, 0, 0, 0, 0, 0, 0, 0, 0, 0, 0, 0, 0, 0, 0, 0, 0, 0, 0, 0, 0, 0, 0, 0, 0, 0, 0, 0, 0, 0, 0, 0, 0, 0, 0, 0, 0, 0, 0, 0, 0, 0, 0, 0, 0, 0, 0, 0, 0, 0, 0, 0, 0, 0, 0, 0, 0, 0, 0, 0, 0, 0, 0, 0, 0, 0, 0, 0, 0, 0, 0, 0, 0, 0, 0, 0, 0, 0, 0, 0, 0, 0])
_uv = me_plane.uv_layers.new(name='UVMap')
_uv.uv.foreach_set('vector', [0.875, 0.875, 0.875, 1.0, 1.0, 1.0, 1.0, 0.875, 0.625, 0.875, 0.625, 1.0, 0.75, 1.0, 0.75, 0.875, 0.875, 0.625, 0.875, 0.75, 1.0, 0.75, 1.0, 0.625, 0.75, 0.5, 0.75, 0.625, 0.875, 0.625, 0.875, 0.5, 0.875, 0.5, 0.875, 0.625, 1.0, 0.625, 1.0, 0.5, 0.5, 0.625, 0.5, 0.75, 0.625, 0.75, 0.625, 0.625, 0.5, 0.5, 0.5, 0.625, 0.625, 0.625, 0.625, 0.5, 0.625, 0.5, 0.625, 0.625, 0.75, 0.625, 0.75, 0.5, 0.5, 0.875, 0.5, 1.0, 0.625, 1.0, 0.625, 0.875, 0.5, 0.75, 0.5, 0.875, 0.625, 0.875, 0.625, 0.75, 0.75, 0.875, 0.75, 1.0, 0.875, 1.0, 0.875, 0.875, 0.875, 0.75, 0.875, 0.875, 1.0, 0.875, 1.0, 0.75, 0.875, 0.875, 1.0, 0.875, 1.0, 1.0, 0.875, 1.0, 0.625, 0.875, 0.75, 0.875, 0.75, 1.0, 0.625, 1.0, 0.875, 0.625, 1.0, 0.625, 1.0, 0.75, 0.875, 0.75, 0.75, 0.5, 0.875, 0.5, 0.875, 0.625, 0.75, 0.625, 0.875, 0.5, 1.0, 0.5, 1.0, 0.625, 0.875, 0.625, 0.5, 0.625, 0.625, 0.625, 0.625, 0.75, 0.5, 0.75, 0.5, 0.5, 0.625, 0.5, 0.625, 0.625, 0.5, 0.625, 0.625, 0.5, 0.75, 0.5, 0.75, 0.625, 0.625, 0.625, 0.5, 0.875, 0.625, 0.875, 0.625, 1.0, 0.5, 1.0, 0.5, 0.75, 0.625, 0.75, 0.625, 0.875, 0.5, 0.875, 0.75, 0.875, 0.875, 0.875, 0.875, 1.0, 0.75, 1.0, 0.875, 0.75, 1.0, 0.75, 1.0, 0.875, 0.875, 0.875, 0.875, 0.875, 1.0, 0.875, 1.0, 1.0, 0.875, 1.0, 0.625, 0.875, 0.75, 0.875, 0.75, 1.0, 0.625, 1.0, 0.875, 0.625, 1.0, 0.625, 1.0, 0.75, 0.875, 0.75, 0.75, 0.5, 0.875, 0.5, 0.875, 0.625, 0.75, 0.625, 0.875, 0.5, 1.0, 0.5, 1.0, 0.625, 0.875, 0.625, 0.5, 0.625, 0.625, 0.625, 0.625, 0.75, 0.5, 0.75, 0.5, 0.5, 0.625, 0.5, 0.625, 0.625, 0.5, 0.625, 0.625, 0.5, 0.75, 0.5, 0.75, 0.625, 0.625, 0.625, 0.5, 0.875, 0.625, 0.875, 0.625, 1.0, 0.5, 1.0, 0.5, 0.75, 0.625, 0.75, 0.625, 0.875, 0.5, 0.875, 0.75, 0.875, 0.875, 0.875, 0.875, 1.0, 0.75, 1.0, 0.875, 0.75, 1.0, 0.75, 1.0, 0.875, 0.875, 0.875, 0.875, 0.875, 0.875, 1.0, 1.0, 1.0, 1.0, 0.875, 0.625, 0.875, 0.625, 1.0, 0.75, 1.0, 0.75, 0.875, 0.875, 0.625, 0.875, 0.75, 1.0, 0.75, 1.0, 0.625, 0.75, 0.5, 0.75, 0.625, 0.875, 0.625, 0.875, 0.5, 0.875, 0.5, 0.875, 0.625, 1.0, 0.625, 1.0, 0.5, 0.5, 0.625, 0.5, 0.75, 0.625, 0.75, 0.625, 0.625, 0.5, 0.5, 0.5, 0.625, 0.625, 0.625, 0.625, 0.5, 0.625, 0.5, 0.625, 0.625, 0.75, 0.625, 0.75, 0.5, 0.5, 0.875, 0.5, 1.0, 0.625, 1.0, 0.625, 0.875, 0.5, 0.75, 0.5, 0.875, 0.625, 0.875, 0.625, 0.75, 0.75, 0.875, 0.75, 1.0, 0.875, 1.0, 0.875, 0.875, 0.875, 0.75, 0.875, 0.875, 1.0, 0.875, 1.0, 0.75, 0.875, 1.0, 0.875, 1.0, 0.75, 1.0, 0.75, 1.0, 0.75, 1.0, 0.75, 1.0, 0.875, 1.0, 0.875, 1.0, 1.0, 1.0, 1.0, 1.0, 1.0, 0.875, 1.0, 0.875, 1.0, 0.5, 1.0, 0.5, 1.0, 0.625, 1.0, 0.625, 0.5, 1.0, 0.5, 1.0, 0.625, 1.0, 0.625, 1.0, 1.0, 1.0, 1.0, 1.0, 0.875, 1.0, 0.875, 1.0, 1.0, 0.75, 1.0, 0.75, 1.0, 0.625, 1.0, 0.625, 1.0, 0.75, 1.0, 0.75, 1.0, 0.875, 1.0, 0.875, 0.75, 1.0, 0.75, 1.0, 0.875, 1.0, 0.875, 1.0, 1.0, 0.875, 1.0, 0.875, 1.0, 1.0, 1.0, 1.0, 0.75, 1.0, 0.75, 1.0, 0.625, 1.0, 0.625, 1.0, 1.0, 0.875, 1.0, 0.875, 1.0, 0.75, 1.0, 0.75, 0.625, 1.0, 0.625, 1.0, 0.5, 1.0, 0.5, 1.0, 0.625, 1.0, 0.625, 1.0, 0.75, 1.0, 0.75, 1.0, 1.0, 0.5, 1.0, 0.5, 1.0, 0.625, 1.0, 0.625, 1.0, 0.875, 1.0, 0.875, 1.0, 0.75, 1.0, 0.75, 1.0, 0.625, 1.0, 0.625, 1.0, 0.75, 1.0, 0.75, 1.0, 1.0, 1.0, 1.0, 0.875, 1.0, 0.875, 1.0, 0.625, 1.0, 0.625, 1.0, 0.75, 1.0, 0.75, 1.0, 0.875, 1.0, 0.875, 1.0, 0.75, 1.0, 0.75, 1.0, 1.0, 1.0, 1.0, 1.0, 1.0, 0.875, 1.0, 0.875, 1.0, 0.625, 1.0, 0.625, 1.0, 0.5, 1.0, 0.5, 1.0, 0.625, 1.0, 0.625, 1.0, 0.5, 1.0, 0.5, 1.0, 0.875, 1.0, 0.875, 1.0, 1.0, 1.0, 1.0, 0.5, 1.0, 0.5, 1.0, 0.625, 1.0, 0.625, 1.0, 0.875, 1.0, 0.875, 1.0, 1.0, 1.0, 1.0, 1.0, 0.875, 1.0, 0.875, 1.0, 1.0, 1.0, 1.0, 1.0, 0.625, 1.0, 0.625, 1.0, 0.5, 1.0, 0.5, 1.0, 1.0, 0.75, 1.0, 0.75, 1.0, 0.875, 1.0, 0.875, 1.0, 0.625, 1.0, 0.625, 1.0, 0.75, 1.0, 0.75, 1.0, 0.75, 1.0, 0.75, 1.0, 0.625, 1.0, 0.625, 0.75, 1.0, 0.75, 1.0, 0.625, 1.0, 0.625, 1.0, 0.875, 0.875, 1.0, 0.875, 1.0, 1.0, 0.875, 1.0, 0.625, 0.875, 0.75, 0.875, 0.75, 1.0, 0.625, 1.0, 0.875, 0.625, 1.0, 0.625, 1.0, 0.75, 0.875, 0.75, 0.75, 0.5, 0.875, 0.5, 0.875, 0.625, 0.75, 0.625, 0.875, 0.5, 1.0, 0.5, 1.0, 0.625, 0.875, 0.625, 0.5, 0.625, 0.625, 0.625, 0.625, 0.75, 0.5, 0.75, 0.5, 0.5, 0.625, 0.5, 0.625, 0.625, 0.5, 0.625, 0.625, 0.5, 0.75, 0.5, 0.75, 0.625, 0.625, 0.625, 0.5, 0.875, 0.625, 0.875, 0.625, 1.0, 0.5, 1.0, 0.5, 0.75, 0.625, 0.75, 0.625, 0.875, 0.5, 0.875, 0.75, 0.875, 0.875, 0.875, 0.875, 1.0, 0.75, 1.0, 0.875, 0.75, 1.0, 0.75, 1.0, 0.875, 0.875, 0.875, 0.875, 0.875, 0.875, 1.0, 1.0, 1.0, 1.0, 0.875, 0.625, 0.875, 0.625, 1.0, 0.75, 1.0, 0.75, 0.875, 0.875, 0.625, 0.875, 0.75, 1.0, 0.75, 1.0, 0.625, 0.75, 0.5, 0.75, 0.625, 0.875, 0.625, 0.875, 0.5, 0.875, 0.5, 0.875, 0.625, 1.0, 0.625, 1.0, 0.5, 0.5, 0.625, 0.5, 0.75, 0.625, 0.75, 0.625, 0.625, 0.5, 0.5, 0.5, 0.625, 0.625, 0.625, 0.625, 0.5, 0.625, 0.5, 0.625, 0.625, 0.75, 0.625, 0.75, 0.5, 0.5, 0.875, 0.5, 1.0, 0.625, 1.0, 0.625, 0.875, 0.5, 0.75, 0.5, 0.875, 0.625, 0.875, 0.625, 0.75, 0.75, 0.875, 0.75, 1.0, 0.875, 1.0, 0.875, 0.875, 0.875, 0.75, 0.875, 0.875, 1.0, 0.875, 1.0, 0.75, 0.875, 0.875, 0.875, 1.0, 1.0, 1.0, 1.0, 0.875, 0.625, 0.875, 0.625, 1.0, 0.75, 1.0, 0.75, 0.875, 0.875, 0.625, 0.875, 0.75, 1.0, 0.75, 1.0, 0.625, 0.75, 0.5, 0.75, 0.625, 0.875, 0.625, 0.875, 0.5, 0.875, 0.5, 0.875, 0.625, 1.0, 0.625, 1.0, 0.5, 0.5, 0.625, 0.5, 0.75, 0.625, 0.75, 0.625, 0.625, 0.5, 0.5, 0.5, 0.625, 0.625, 0.625, 0.625, 0.5, 0.625, 0.5, 0.625, 0.625, 0.75, 0.625, 0.75, 0.5, 0.5, 0.875, 0.5, 1.0, 0.625, 1.0, 0.625, 0.875, 0.5, 0.75, 0.5, 0.875, 0.625, 0.875, 0.625, 0.75, 0.75, 0.875, 0.75, 1.0, 0.875, 1.0, 0.875, 0.875, 0.875, 0.75, 0.875, 0.875, 1.0, 0.875, 1.0, 0.75, 0.875, 0.875, 1.0, 0.875, 1.0, 1.0, 0.875, 1.0, 0.625, 0.875, 0.75, 0.875, 0.75, 1.0, 0.625, 1.0, 0.875, 0.625, 1.0, 0.625, 1.0, 0.75, 0.875, 0.75, 0.75, 0.5, 0.875, 0.5, 0.875, 0.625, 0.75, 0.625, 0.875, 0.5, 1.0, 0.5, 1.0, 0.625, 0.875, 0.625, 0.5, 0.625, 0.625, 0.625, 0.625, 0.75, 0.5, 0.75, 0.5, 0.5, 0.625, 0.5, 0.625, 0.625, 0.5, 0.625, 0.625, 0.5, 0.75, 0.5, 0.75, 0.625, 0.625, 0.625, 0.5, 0.875, 0.625, 0.875, 0.625, 1.0, 0.5, 1.0, 0.5, 0.75, 0.625, 0.75, 0.625, 0.875, 0.5, 0.875, 0.75, 0.875, 0.875, 0.875, 0.875, 1.0, 0.75, 1.0, 0.875, 0.75, 1.0, 0.75, 1.0, 0.875, 0.875, 0.875, 0.875, 1.0, 0.75, 1.0, 0.75, 1.0, 0.875, 1.0, 0.75, 1.0, 0.875, 1.0, 0.875, 1.0, 0.75, 1.0, 1.0, 1.0, 1.0, 0.875, 1.0, 0.875, 1.0, 1.0, 1.0, 0.5, 1.0, 0.625, 1.0, 0.625, 1.0, 0.5, 0.5, 1.0, 0.625, 1.0, 0.625, 1.0, 0.5, 1.0, 1.0, 1.0, 0.875, 1.0, 0.875, 1.0, 1.0, 1.0, 1.0, 0.75, 1.0, 0.625, 1.0, 0.625, 1.0, 0.75, 1.0, 0.75, 1.0, 0.875, 1.0, 0.875, 1.0, 0.75, 0.75, 1.0, 0.875, 1.0, 0.875, 1.0, 0.75, 1.0, 1.0, 0.875, 1.0, 1.0, 1.0, 1.0, 1.0, 0.875, 0.75, 1.0, 0.625, 1.0, 0.625, 1.0, 0.75, 1.0, 1.0, 0.875, 1.0, 0.75, 1.0, 0.75, 1.0, 0.875, 0.625, 1.0, 0.5, 1.0, 0.5, 1.0, 0.625, 1.0, 0.625, 1.0, 0.75, 1.0, 0.75, 1.0, 0.625, 1.0, 1.0, 0.5, 1.0, 0.625, 1.0, 0.625, 1.0, 0.5, 1.0, 0.875, 1.0, 0.75, 1.0, 0.75, 1.0, 0.875, 1.0, 0.625, 1.0, 0.75, 1.0, 0.75, 1.0, 0.625, 1.0, 1.0, 0.875, 1.0, 0.875, 1.0, 1.0, 1.0, 0.625, 1.0, 0.75, 1.0, 0.75, 1.0, 0.625, 1.0, 0.875, 1.0, 0.75, 1.0, 0.75, 1.0, 0.875, 1.0, 1.0, 1.0, 1.0, 0.875, 1.0, 0.875, 1.0, 1.0, 1.0, 0.625, 1.0, 0.5, 1.0, 0.5, 1.0, 0.625, 1.0, 0.625, 1.0, 0.5, 1.0, 0.5, 1.0, 0.625, 1.0, 0.875, 1.0, 1.0, 1.0, 1.0, 1.0, 0.875, 0.5, 1.0, 0.625, 1.0, 0.625, 1.0, 0.5, 1.0, 0.875, 1.0, 1.0, 1.0, 1.0, 1.0, 0.875, 1.0, 0.875, 1.0, 1.0, 1.0, 1.0, 1.0, 0.875, 1.0, 0.625, 1.0, 0.5, 1.0, 0.5, 1.0, 0.625, 1.0, 1.0, 0.75, 1.0, 0.875, 1.0, 0.875, 1.0, 0.75, 1.0, 0.625, 1.0, 0.75, 1.0, 0.75, 1.0, 0.625, 1.0, 0.75, 1.0, 0.625, 1.0, 0.625, 1.0, 0.75, 0.75, 1.0, 0.625, 1.0, 0.625, 1.0, 0.75, 1.0, 0.75, 0.875, 0.875, 0.875, 0.875, 0.875, 0.75, 0.875, 0.75, 1.0, 0.875, 1.0, 0.875, 1.0, 0.75, 1.0, 0.625, 0.875, 0.625, 0.75, 0.625, 0.75, 0.625, 0.875, 1.0, 0.875, 1.0, 0.75, 1.0, 0.75, 1.0, 0.875, 0.875, 0.625, 0.75, 0.625, 0.75, 0.625, 0.875, 0.625, 0.625, 0.75, 0.625, 0.625, 0.625, 0.625, 0.625, 0.75, 0.625, 1.0, 0.75, 1.0, 0.75, 1.0, 0.625, 1.0, 0.75, 0.875, 0.625, 0.875, 0.625, 0.875, 0.75, 0.875, 1.0, 0.625, 1.0, 0.5, 1.0, 0.5, 1.0, 0.625, 0.625, 0.625, 0.625, 0.75, 0.625, 0.75, 0.625, 0.625, 0.875, 1.0, 1.0, 1.0, 1.0, 1.0, 0.875, 1.0, 0.625, 0.625, 0.75, 0.625, 0.75, 0.625, 0.625, 0.625, 0.875, 0.75, 0.875, 0.875, 0.875, 0.875, 0.875, 0.75, 1.0, 1.0, 1.0, 0.875, 1.0, 0.875, 1.0, 1.0, 0.875, 0.875, 0.75, 0.875, 0.75, 0.875, 0.875, 0.875, 0.5, 1.0, 0.625, 1.0, 0.625, 1.0, 0.5, 1.0, 0.75, 0.625, 0.625, 0.625, 0.625, 0.625, 0.75, 0.625, 0.625, 0.875, 0.625, 0.75, 0.625, 0.75, 0.625, 0.875, 1.0, 0.75, 1.0, 0.625, 1.0, 0.625, 1.0, 0.75, 0.75, 1.0, 0.875, 1.0, 0.875, 1.0, 0.75, 1.0, 0.625, 0.75, 0.625, 0.875, 0.625, 0.875, 0.625, 0.75, 0.75, 0.875, 0.625, 0.875, 0.625, 0.875, 0.75, 0.875, 1.0, 0.875, 1.0, 0.75, 1.0, 0.75, 1.0, 0.875, 0.625, 1.0, 0.75, 1.0, 0.75, 1.0, 0.625, 1.0, 0.625, 0.875, 0.75, 0.875, 0.75, 0.875, 0.625, 0.875, 0.875, 0.75, 0.875, 0.875, 0.875, 0.875, 0.875, 0.75, 1.0, 0.625, 1.0, 0.5, 1.0, 0.5, 1.0, 0.625, 0.875, 0.875, 0.75, 0.875, 0.75, 0.875, 0.875, 0.875, 0.875, 1.0, 1.0, 1.0, 1.0, 1.0, 0.875, 1.0, 0.875, 0.75, 0.875, 0.625, 0.875, 0.625, 0.875, 0.75, 0.875, 0.875, 0.875, 0.75, 0.875, 0.75, 0.875, 0.875, 1.0, 0.875, 1.0, 1.0, 1.0, 1.0, 1.0, 0.875, 0.75, 0.875, 0.875, 0.875, 0.875, 0.875, 0.75, 0.875, 0.625, 1.0, 0.5, 1.0, 0.5, 1.0, 0.625, 1.0, 0.875, 0.625, 0.75, 0.625, 0.75, 0.625, 0.875, 0.625, 1.0, 0.625, 1.0, 0.75, 1.0, 0.75, 1.0, 0.625, 1.0, 0.875, 1.0, 1.0, 1.0, 1.0, 1.0, 0.875, 0.875, 1.0, 0.75, 1.0, 0.75, 1.0, 0.875, 1.0, 0.625, 0.625, 0.625, 0.75, 0.625, 0.75, 0.625, 0.625, 0.625, 1.0, 0.5, 1.0, 0.5, 1.0, 0.625, 1.0, 1.0, 0.75, 1.0, 0.875, 1.0, 0.875, 1.0, 0.75, 1.0, 0.625, 1.0, 0.75, 1.0, 0.75, 1.0, 0.625, 0.875, 0.625, 0.875, 0.75, 0.875, 0.75, 0.875, 0.625, 0.75, 1.0, 0.625, 1.0, 0.625, 1.0, 0.75, 1.0, 0.875, 1.0, 0.75, 1.0, 0.75, 1.0, 0.875, 1.0, 1.0, 0.5, 1.0, 0.625, 1.0, 0.625, 1.0, 0.5, 0.75, 0.625, 0.625, 0.625, 0.625, 0.625, 0.75, 0.625, 1.0, 0.75, 1.0, 0.875, 1.0, 0.875, 1.0, 0.75, 0.75, 0.625, 0.875, 0.625, 0.875, 0.625, 0.75, 0.625, 1.0, 1.0, 0.875, 1.0, 0.875, 1.0, 1.0, 1.0, 0.75, 1.0, 0.625, 1.0, 0.625, 1.0, 0.75, 1.0, 0.625, 0.75, 0.625, 0.875, 0.625, 0.875, 0.625, 0.75, 1.0, 0.5, 1.0, 0.625, 1.0, 0.625, 1.0, 0.5, 0.625, 0.75, 0.625, 0.625, 0.625, 0.625, 0.625, 0.75, 1.0, 1.0, 0.875, 1.0, 0.875, 1.0, 1.0, 1.0, 0.625, 0.875, 0.75, 0.875, 0.75, 0.875, 0.625, 0.875, 1.0, 1.0, 1.0, 0.875, 1.0, 0.875, 1.0, 1.0, 0.875, 0.625, 0.875, 0.75, 0.875, 0.75, 0.875, 0.625, 0.5, 1.0, 0.625, 1.0, 0.625, 1.0, 0.5, 1.0, 0.625, 0.625, 0.75, 0.625, 0.75, 0.625, 0.625, 0.625, 0.875, 0.875, 0.875, 0.75, 0.875, 0.75, 0.875, 0.875, 1.0, 0.75, 1.0, 0.625, 1.0, 0.625, 1.0, 0.75, 0.875, 0.75, 0.875, 0.625, 0.875, 0.625, 0.875, 0.75, 0.75, 0.625, 0.875, 0.625, 0.875, 0.625, 0.75, 0.625, 1.0, 0.75, 1.0, 0.875, 1.0, 0.875, 1.0, 0.75, 1.0, 0.75, 1.0, 0.875, 1.0, 0.875, 1.0, 0.75, 1.0, 0.875, 1.0, 1.0, 1.0, 1.0, 1.0, 0.875, 0.625, 1.0, 0.75, 1.0, 0.75, 1.0, 0.625, 1.0, 0.625, 1.0, 0.5, 1.0, 0.5, 1.0, 0.625, 1.0, 0.75, 1.0, 0.625, 1.0, 0.625, 1.0, 0.75, 1.0, 0.625, 1.0, 0.5, 1.0, 0.5, 1.0, 0.625, 1.0, 0.875, 1.0, 0.75, 1.0, 0.75, 1.0, 0.875, 1.0, 1.0, 0.625, 1.0, 0.5, 1.0, 0.5, 1.0, 0.625, 1.0, 0.5, 1.0, 0.625, 1.0, 0.625, 1.0, 0.5, 1.0, 0.875, 1.0, 1.0, 1.0, 1.0, 1.0, 0.875, 1.0, 0.625, 1.0, 0.75, 1.0, 0.75, 1.0, 0.625, 0.875, 1.0, 1.0, 1.0, 1.0, 1.0, 0.875, 1.0, 1.0, 0.625, 1.0, 0.75, 1.0, 0.75, 1.0, 0.625, 1.0, 1.0, 0.875, 1.0, 0.875, 1.0, 1.0, 1.0, 1.0, 0.875, 1.0, 1.0, 1.0, 1.0, 1.0, 0.875, 0.625, 1.0, 0.5, 1.0, 0.5, 1.0, 0.625, 1.0, 1.0, 0.875, 1.0, 1.0, 1.0, 1.0, 1.0, 0.875, 1.0, 0.875, 1.0, 1.0, 1.0, 1.0, 1.0, 0.875, 0.625, 1.0, 0.5, 1.0, 0.5, 1.0, 0.625, 1.0, 0.875, 1.0, 1.0, 1.0, 1.0, 1.0, 0.875, 1.0, 1.0, 1.0, 1.0, 0.875, 1.0, 0.875, 1.0, 1.0, 1.0, 0.625, 1.0, 0.5, 1.0, 0.5, 1.0, 0.625, 1.0, 0.625, 1.0, 0.75, 1.0, 0.75, 1.0, 0.625, 0.625, 1.0, 0.75, 1.0, 0.75, 1.0, 0.625, 1.0, 0.875, 1.0, 0.75, 1.0, 0.75, 1.0, 0.875, 1.0, 1.0, 0.875, 1.0, 0.75, 1.0, 0.75, 1.0, 0.875, 1.0, 0.875, 1.0, 1.0, 1.0, 1.0, 1.0, 0.875, 0.75, 1.0, 0.875, 1.0, 0.875, 1.0, 0.75, 1.0, 0.5, 1.0, 0.625, 1.0, 0.625, 1.0, 0.5, 1.0, 1.0, 0.75, 1.0, 0.625, 1.0, 0.625, 1.0, 0.75, 0.875, 1.0, 0.75, 1.0, 0.75, 1.0, 0.875, 1.0, 0.75, 1.0, 0.875, 1.0, 0.875, 1.0, 0.75, 1.0, 1.0, 0.875, 1.0, 0.75, 1.0, 0.75, 1.0, 0.875, 0.625, 1.0, 0.75, 1.0, 0.75, 1.0, 0.625, 1.0, 1.0, 0.625, 1.0, 0.5, 1.0, 0.5, 1.0, 0.625, 0.875, 1.0, 1.0, 1.0, 1.0, 1.0, 0.875, 1.0, 1.0, 1.0, 1.0, 0.875, 1.0, 0.875, 1.0, 1.0, 0.5, 1.0, 0.625, 1.0, 0.625, 1.0, 0.5, 1.0, 1.0, 0.75, 1.0, 0.625, 1.0, 0.625, 1.0, 0.75, 0.75, 1.0, 0.875, 1.0, 0.875, 1.0, 0.75, 1.0, 1.0, 0.875, 1.0, 0.75, 1.0, 0.75, 1.0, 0.875, 0.625, 1.0, 0.75, 1.0, 0.75, 1.0, 0.625, 1.0, 1.0, 0.625, 1.0, 0.5, 1.0, 0.5, 1.0, 0.625, 0.875, 1.0, 1.0, 1.0, 1.0, 1.0, 0.875, 1.0, 1.0, 0.875, 1.0, 1.0, 1.0, 1.0, 1.0, 0.875, 0.625, 1.0, 0.5, 1.0, 0.5, 1.0, 0.625, 1.0, 1.0, 0.625, 1.0, 0.75, 1.0, 0.75, 1.0, 0.625, 1.0, 0.875, 1.0, 1.0, 1.0, 1.0, 1.0, 0.875, 0.875, 1.0, 0.75, 1.0, 0.75, 1.0, 0.875, 1.0, 0.625, 1.0, 0.5, 1.0, 0.5, 1.0, 0.625, 1.0, 1.0, 0.75, 1.0, 0.875, 1.0, 0.875, 1.0, 0.75, 1.0, 0.625, 1.0, 0.75, 1.0, 0.75, 1.0, 0.625, 0.75, 1.0, 0.625, 1.0, 0.625, 1.0, 0.75, 1.0, 0.875, 1.0, 0.75, 1.0, 0.75, 1.0, 0.875, 1.0, 1.0, 0.5, 1.0, 0.625, 1.0, 0.625, 1.0, 0.5, 1.0, 0.75, 1.0, 0.875, 1.0, 0.875, 1.0, 0.75, 1.0, 1.0, 0.875, 1.0, 0.875, 1.0, 1.0, 1.0, 0.75, 1.0, 0.625, 1.0, 0.625, 1.0, 0.75, 1.0, 1.0, 0.5, 1.0, 0.625, 1.0, 0.625, 1.0, 0.5, 1.0, 1.0, 0.875, 1.0, 0.875, 1.0, 1.0, 1.0, 1.0, 1.0, 1.0, 0.875, 1.0, 0.875, 1.0, 1.0, 0.5, 1.0, 0.625, 1.0, 0.625, 1.0, 0.5, 1.0, 1.0, 0.75, 1.0, 0.625, 1.0, 0.625, 1.0, 0.75, 1.0, 0.75, 1.0, 0.625, 1.0, 0.625, 1.0, 0.75, 0.5, 1.0, 0.625, 1.0, 0.625, 1.0, 0.5, 1.0, 1.0, 1.0, 1.0, 0.875, 1.0, 0.875, 1.0, 1.0, 1.0, 1.0, 0.875, 1.0, 0.875, 1.0, 1.0, 1.0, 1.0, 0.5, 1.0, 0.625, 1.0, 0.625, 1.0, 0.5, 0.75, 1.0, 0.625, 1.0, 0.625, 1.0, 0.75, 1.0, 1.0, 1.0, 0.875, 1.0, 0.875, 1.0, 1.0, 1.0, 1.0, 0.75, 1.0, 0.875, 1.0, 0.875, 1.0, 0.75, 1.0, 0.5, 1.0, 0.625, 1.0, 0.625, 1.0, 0.5, 0.875, 1.0, 0.75, 1.0, 0.75, 1.0, 0.875, 1.0, 0.75, 1.0, 0.625, 1.0, 0.625, 1.0, 0.75, 1.0, 1.0, 0.625, 1.0, 0.75, 1.0, 0.75, 1.0, 0.625, 1.0, 0.75, 1.0, 0.875, 1.0, 0.875, 1.0, 0.75, 0.625, 1.0, 0.5, 1.0, 0.5, 1.0, 0.625, 1.0, 0.875, 1.0, 0.75, 1.0, 0.75, 1.0, 0.875, 1.0, 1.0, 0.875, 1.0, 1.0, 1.0, 1.0, 1.0, 0.875, 1.0, 0.625, 1.0, 0.75, 1.0, 0.75, 1.0, 0.625, 0.625, 1.0, 0.5, 1.0, 0.5, 1.0, 0.625, 1.0, 1.0, 0.875, 1.0, 1.0, 1.0, 1.0, 1.0, 0.875, 0.875, 1.0, 1.0, 1.0, 1.0, 1.0, 0.875, 1.0, 1.0, 0.625, 1.0, 0.5, 1.0, 0.5, 1.0, 0.625, 0.625, 1.0, 0.75, 1.0, 0.75, 1.0, 0.625, 1.0, 1.0, 0.875, 1.0, 0.75, 1.0, 0.75, 1.0, 0.875, 0.75, 1.0, 0.875, 1.0, 0.875, 1.0, 0.75, 1.0, 1.0, 0.75, 1.0, 0.625, 1.0, 0.625, 1.0, 0.75, 0.5, 1.0, 0.625, 1.0, 0.625, 1.0, 0.5, 1.0, 1.0, 1.0, 1.0, 0.875, 1.0, 0.875, 1.0, 1.0, 0.875, 1.0, 1.0, 1.0, 1.0, 1.0, 0.875, 1.0, 1.0, 0.625, 1.0, 0.5, 1.0, 0.5, 1.0, 0.625, 0.625, 1.0, 0.75, 1.0, 0.75, 1.0, 0.625, 1.0, 1.0, 0.875, 1.0, 0.75, 1.0, 0.75, 1.0, 0.875, 0.75, 1.0, 0.875, 1.0, 0.875, 1.0, 0.75, 1.0, 0.625, 1.0, 0.5, 1.0, 0.5, 1.0, 0.625, 1.0, 1.0, 0.625, 1.0, 0.75, 1.0, 0.75, 1.0, 0.625, 0.625, 1.0, 0.5, 1.0, 0.5, 1.0, 0.625, 1.0, 0.75, 1.0, 0.625, 1.0, 0.625, 1.0, 0.75, 1.0, 1.0, 0.75, 1.0, 0.625, 1.0, 0.625, 1.0, 0.75, 0.875, 1.0, 0.75, 1.0, 0.75, 1.0, 0.875, 1.0, 1.0, 0.75, 1.0, 0.875, 1.0, 0.875, 1.0, 0.75, 1.0, 0.5, 1.0, 0.625, 1.0, 0.625, 1.0, 0.5, 1.0, 0.75, 1.0, 0.875, 1.0, 0.875, 1.0, 0.75, 1.0, 0.75, 1.0, 0.875, 1.0, 0.875, 1.0, 0.75, 1.0, 0.625, 1.0, 0.75, 1.0, 0.75, 1.0, 0.625, 1.0, 1.0, 0.875, 1.0, 0.875, 1.0, 1.0, 1.0, 1.0, 1.0, 1.0, 0.875, 1.0, 0.875, 1.0, 1.0, 0.75, 1.0, 0.625, 1.0, 0.625, 1.0, 0.75, 1.0, 0.75, 1.0, 0.875, 1.0, 0.875, 1.0, 0.75, 1.0, 0.75, 1.0, 0.625, 1.0, 0.625, 1.0, 0.75, 1.0, 1.0, 0.5, 1.0, 0.625, 1.0, 0.625, 1.0, 0.5, 1.0, 0.875, 1.0, 0.75, 1.0, 0.75, 1.0, 0.875, 1.0, 0.625, 1.0, 0.75, 1.0, 0.75, 1.0, 0.625, 1.0, 1.0, 0.875, 1.0, 0.875, 1.0, 1.0, 1.0, 0.625, 1.0, 0.75, 1.0, 0.75, 1.0, 0.625, 1.0, 0.875, 1.0, 0.75, 1.0, 0.75, 1.0, 0.875, 1.0, 1.0, 1.0, 1.0, 0.875, 1.0, 0.875, 1.0, 1.0, 1.0, 0.625, 1.0, 0.5, 1.0, 0.5, 1.0, 0.625, 0.75, 1.0, 0.875, 1.0, 0.875, 1.0, 0.75, 1.0, 0.5, 1.0, 0.625, 1.0, 0.625, 1.0, 0.5, 1.0, 0.875, 1.0, 1.0, 1.0, 1.0, 1.0, 0.875, 1.0, 1.0, 0.5, 1.0, 0.625, 1.0, 0.625, 1.0, 0.5, 1.0, 0.75, 1.0, 0.625, 1.0, 0.625, 1.0, 0.75, 1.0, 1.0, 1.0, 0.875, 1.0, 0.875, 1.0, 1.0, 0.75, 1.0, 0.625, 1.0, 0.625, 1.0, 0.75, 1.0, 0.5, 1.0, 0.625, 1.0, 0.625, 1.0, 0.5, 1.0, 0.75, 1.0, 0.875, 1.0, 0.875, 1.0, 0.75, 1.0, 1.0, 0.875, 1.0, 0.75, 1.0, 0.75, 1.0, 0.875, 0.625, 1.0, 0.75, 1.0, 0.75, 1.0, 0.625, 1.0, 1.0, 0.625, 1.0, 0.5, 1.0, 0.5, 1.0, 0.625, 0.875, 1.0, 1.0, 1.0, 1.0, 1.0, 0.875, 1.0, 1.0, 1.0, 1.0, 0.875, 1.0, 0.875, 1.0, 1.0, 0.5, 1.0, 0.625, 1.0, 0.625, 1.0, 0.5, 1.0, 1.0, 0.75, 1.0, 0.625, 1.0, 0.625, 1.0, 0.75, 0.75, 1.0, 0.875, 1.0, 0.875, 1.0, 0.75, 1.0, 1.0, 0.875, 1.0, 0.75, 1.0, 0.75, 1.0, 0.875, 0.625, 1.0, 0.75, 1.0, 0.75, 1.0, 0.625, 1.0, 1.0, 0.625, 1.0, 0.5, 1.0, 0.5, 1.0, 0.625, 0.875, 1.0, 1.0, 1.0, 1.0, 1.0, 0.875, 1.0, 1.0, 0.875, 1.0, 1.0, 1.0, 1.0, 1.0, 0.875, 0.625, 1.0, 0.5, 1.0, 0.5, 1.0, 0.625, 1.0, 1.0, 0.625, 1.0, 0.75, 1.0, 0.75, 1.0, 0.625, 1.0, 0.875, 1.0, 1.0, 1.0, 1.0, 1.0, 0.875, 0.875, 1.0, 0.75, 1.0, 0.75, 1.0, 0.875, 1.0, 0.625, 1.0, 0.5, 1.0, 0.5, 1.0, 0.625, 1.0, 1.0, 0.75, 1.0, 0.875, 1.0, 0.875, 1.0, 0.75, 1.0, 0.625, 1.0, 0.75, 1.0, 0.75, 1.0, 0.625, 0.75, 1.0, 0.625, 1.0, 0.625, 1.0, 0.75, 1.0, 0.875, 1.0, 0.75, 1.0, 0.75, 1.0, 0.875, 1.0, 1.0, 0.5, 1.0, 0.625, 1.0, 0.625, 1.0, 0.5, 1.0, 0.75, 1.0, 0.875, 1.0, 0.875, 1.0, 0.75, 1.0, 1.0, 0.875, 1.0, 0.875, 1.0, 1.0, 1.0, 0.75, 1.0, 0.625, 1.0, 0.625, 1.0, 0.75, 1.0, 1.0, 0.5, 1.0, 0.625, 1.0, 0.625, 1.0, 0.5, 1.0, 1.0, 0.875, 1.0, 0.875, 1.0, 1.0, 1.0, 1.0, 1.0, 1.0, 0.875, 1.0, 0.875, 1.0, 1.0, 0.5, 1.0, 0.625, 1.0, 0.625, 1.0, 0.5, 1.0, 1.0, 0.75, 1.0, 0.625, 1.0, 0.625, 1.0, 0.75, 0.75, 1.0, 0.875, 1.0, 0.875, 1.0, 0.75, 1.0, 1.0, 0.875, 1.0, 0.75, 1.0, 0.75, 1.0, 0.875, 0.625, 1.0, 0.75, 1.0, 0.75, 1.0, 0.625, 1.0, 1.0, 0.625, 1.0, 0.5, 1.0, 0.5, 1.0, 0.625, 0.875, 1.0, 1.0, 1.0, 1.0, 1.0, 0.875, 1.0, 1.0, 1.0, 1.0, 0.875, 1.0, 0.875, 1.0, 1.0, 0.5, 1.0, 0.625, 1.0, 0.625, 1.0, 0.5, 1.0, 1.0, 0.75, 1.0, 0.625, 1.0, 0.625, 1.0, 0.75, 0.75, 1.0, 0.875, 1.0, 0.875, 1.0, 0.75, 1.0, 1.0, 0.875, 1.0, 0.75, 1.0, 0.75, 1.0, 0.875, 0.625, 1.0, 0.75, 1.0, 0.75, 1.0, 0.625, 1.0, 1.0, 0.625, 1.0, 0.5, 1.0, 0.5, 1.0, 0.625, 0.875, 1.0, 1.0, 1.0, 1.0, 1.0, 0.875, 1.0, 1.0, 0.875, 1.0, 1.0, 1.0, 1.0, 1.0, 0.875, 0.625, 1.0, 0.5, 1.0, 0.5, 1.0, 0.625, 1.0, 1.0, 0.625, 1.0, 0.75, 1.0, 0.75, 1.0, 0.625, 1.0, 0.875, 1.0, 1.0, 1.0, 1.0, 1.0, 0.875, 0.875, 1.0, 0.75, 1.0, 0.75, 1.0, 0.875, 1.0, 0.625, 1.0, 0.5, 1.0, 0.5, 1.0, 0.625, 1.0, 1.0, 0.75, 1.0, 0.875, 1.0, 0.875, 1.0, 0.75, 1.0, 0.625, 1.0, 0.75, 1.0, 0.75, 1.0, 0.625, 0.75, 1.0, 0.625, 1.0, 0.625, 1.0, 0.75, 1.0, 0.875, 1.0, 0.75, 1.0, 0.75, 1.0, 0.875, 1.0, 1.0, 0.5, 1.0, 0.625, 1.0, 0.625, 1.0, 0.5, 1.0, 0.75, 1.0, 0.875, 1.0, 0.875, 1.0, 0.75, 1.0, 1.0, 0.875, 1.0, 0.875, 1.0, 1.0, 1.0, 0.75, 1.0, 0.625, 1.0, 0.625, 1.0, 0.75, 1.0, 1.0, 0.5, 1.0, 0.625, 1.0, 0.625, 1.0, 0.5, 1.0, 1.0, 0.875, 1.0, 0.875, 1.0, 1.0, 1.0, 1.0, 1.0, 1.0, 0.875, 1.0, 0.875, 1.0, 1.0, 0.5, 1.0, 0.625, 1.0, 0.625, 1.0, 0.5, 1.0, 1.0, 0.75, 1.0, 0.625, 1.0, 0.625, 1.0, 0.75, 1.0, 1.0, 1.0, 0.875, 1.0, 0.875, 1.0, 1.0, 1.0, 0.75, 1.0, 0.875, 1.0, 0.875, 1.0, 0.75, 0.5, 1.0, 0.625, 1.0, 0.625, 1.0, 0.5, 1.0, 1.0, 0.625, 1.0, 0.75, 1.0, 0.75, 1.0, 0.625, 1.0, 0.75, 1.0, 0.625, 1.0, 0.625, 1.0, 0.75, 0.75, 1.0, 0.625, 1.0, 0.625, 1.0, 0.75, 1.0, 0.75, 1.0, 0.875, 1.0, 0.875, 1.0, 0.75, 1.0, 0.875, 1.0, 0.75, 1.0, 0.75, 1.0, 0.875, 1.0, 1.0, 0.875, 1.0, 0.75, 1.0, 0.75, 1.0, 0.875, 1.0, 0.5, 1.0, 0.625, 1.0, 0.625, 1.0, 0.5, 0.625, 1.0, 0.75, 1.0, 0.75, 1.0, 0.625, 1.0, 1.0, 0.75, 1.0, 0.875, 1.0, 0.875, 1.0, 0.75, 1.0, 0.625, 1.0, 0.5, 1.0, 0.5, 1.0, 0.625, 1.0, 1.0, 0.875, 1.0, 0.875, 1.0, 1.0, 1.0, 0.875, 1.0, 1.0, 1.0, 1.0, 1.0, 0.875, 1.0, 0.75, 1.0, 0.625, 1.0, 0.625, 1.0, 0.75, 1.0, 1.0, 0.875, 1.0, 1.0, 1.0, 1.0, 1.0, 0.875, 0.75, 1.0, 0.875, 1.0, 0.875, 1.0, 0.75, 1.0, 1.0, 0.5, 1.0, 0.625, 1.0, 0.625, 1.0, 0.5, 0.625, 1.0, 0.5, 1.0, 0.5, 1.0, 0.625, 1.0, 1.0, 0.875, 1.0, 0.75, 1.0, 0.75, 1.0, 0.875, 1.0, 1.0, 0.875, 1.0, 0.875, 1.0, 1.0, 1.0, 1.0, 0.625, 1.0, 0.75, 1.0, 0.75, 1.0, 0.625, 0.625, 1.0, 0.75, 1.0, 0.75, 1.0, 0.625, 1.0, 1.0, 1.0, 1.0, 0.875, 1.0, 0.875, 1.0, 1.0, 1.0, 0.875, 1.0, 1.0, 1.0, 1.0, 1.0, 0.875, 1.0, 0.625, 1.0, 0.5, 1.0, 0.5, 1.0, 0.625, 0.5, 1.0, 0.625, 1.0, 0.625, 1.0, 0.5, 1.0, 0.875, 1.0, 0.75, 1.0, 0.75, 1.0, 0.875, 1.0, 0.875, 1.0, 1.0, 1.0, 1.0, 1.0, 0.875, 1.0, 1.0, 0.75, 1.0, 0.625, 1.0, 0.625, 1.0, 0.75, 0.625, 1.0, 0.5, 1.0, 0.5, 1.0, 0.625, 1.0, 0.875, 1.0, 0.75, 1.0, 0.75, 1.0, 0.875, 1.0, 1.0, 0.625, 1.0, 0.5, 1.0, 0.5, 1.0, 0.625, 1.0, 0.75, 1.0, 0.875, 1.0, 0.875, 1.0, 0.75, 0.875, 1.0, 1.0, 1.0, 1.0, 1.0, 0.875, 1.0, 0.75, 1.0, 0.625, 1.0, 0.625, 1.0, 0.75, 1.0, 1.0, 0.875, 1.0, 1.0, 1.0, 1.0, 1.0, 0.875, 1.0, 0.5, 1.0, 0.625, 1.0, 0.625, 1.0, 0.5, 0.625, 1.0, 0.5, 1.0, 0.5, 1.0, 0.625, 1.0, 1.0, 1.0, 0.875, 1.0, 0.875, 1.0, 1.0, 1.0, 1.0, 0.625, 1.0, 0.75, 1.0, 0.75, 1.0, 0.625, 1.0, 0.875, 1.0, 1.0, 1.0, 1.0, 1.0, 0.875, 0.625, 1.0, 0.5, 1.0, 0.5, 1.0, 0.625, 1.0, 1.0, 0.625, 1.0, 0.75, 1.0, 0.75, 1.0, 0.625, 0.875, 1.0, 0.75, 1.0, 0.75, 1.0, 0.875, 1.0, 1.0, 0.75, 1.0, 0.875, 1.0, 0.875, 1.0, 0.75, 0.75, 1.0, 0.625, 1.0, 0.625, 1.0, 0.75, 1.0, 1.0, 0.5, 1.0, 0.625, 1.0, 0.625, 1.0, 0.5, 1.0, 1.0, 0.875, 1.0, 0.875, 1.0, 1.0, 1.0, 1.0, 1.0, 1.0, 0.875, 1.0, 0.875, 1.0, 1.0, 0.625, 1.0, 0.75, 1.0, 0.75, 1.0, 0.625, 1.0, 0.875, 1.0, 1.0, 1.0, 1.0, 1.0, 0.875, 1.0, 1.0, 0.875, 1.0, 0.75, 1.0, 0.75, 1.0, 0.875, 1.0, 0.625, 1.0, 0.5, 1.0, 0.5, 1.0, 0.625, 0.75, 1.0, 0.875, 1.0, 0.875, 1.0, 0.75, 1.0, 0.625, 1.0, 0.75, 1.0, 0.75, 1.0, 0.625, 1.0, 1.0, 0.75, 1.0, 0.625, 1.0, 0.625, 1.0, 0.75, 1.0, 0.875, 1.0, 0.75, 1.0, 0.75, 1.0, 0.875, 0.5, 1.0, 0.625, 1.0, 0.625, 1.0, 0.5, 1.0, 0.75, 1.0, 0.875, 1.0, 0.875, 1.0, 0.75, 1.0, 1.0, 1.0, 1.0, 0.875, 1.0, 0.875, 1.0, 1.0, 1.0, 0.75, 1.0, 0.625, 1.0, 0.625, 1.0, 0.75, 0.5, 1.0, 0.625, 1.0, 0.625, 1.0, 0.5, 1.0, 1.0, 0.875, 1.0, 0.75, 1.0, 0.75, 1.0, 0.875, 0.5, 1.0, 0.625, 1.0, 0.625, 1.0, 0.5, 1.0, 0.875, 1.0, 0.75, 1.0, 0.75, 1.0, 0.875, 1.0, 0.75, 1.0, 0.875, 1.0, 0.875, 1.0, 0.75, 1.0, 1.0, 0.875, 1.0, 0.75, 1.0, 0.75, 1.0, 0.875, 1.0, 0.5, 1.0, 0.625, 1.0, 0.625, 1.0, 0.5, 1.0, 0.75, 1.0, 0.625, 1.0, 0.625, 1.0, 0.75, 1.0, 0.75, 1.0, 0.625, 1.0, 0.625, 1.0, 0.75, 0.5, 1.0, 0.625, 1.0, 0.625, 1.0, 0.5, 1.0, 1.0, 0.75, 1.0, 0.875, 1.0, 0.875, 1.0, 0.75, 1.0, 1.0, 1.0, 0.875, 1.0, 0.875, 1.0, 1.0, 0.625, 1.0, 0.75, 1.0, 0.75, 1.0, 0.625, 1.0, 1.0, 0.75, 1.0, 0.625, 1.0, 0.625, 1.0, 0.75, 0.875, 1.0, 1.0, 1.0, 1.0, 1.0, 0.875, 1.0, 1.0, 1.0, 0.875, 1.0, 0.875, 1.0, 1.0, 1.0, 0.5, 1.0, 0.625, 1.0, 0.625, 1.0, 0.5, 1.0, 1.0, 0.625, 1.0, 0.5, 1.0, 0.5, 1.0, 0.625, 0.75, 1.0, 0.875, 1.0, 0.875, 1.0, 0.75, 1.0, 1.0, 1.0, 1.0, 0.875, 1.0, 0.875, 1.0, 1.0, 0.625, 1.0, 0.75, 1.0, 0.75, 1.0, 0.625, 1.0, 0.75, 1.0, 0.625, 1.0, 0.625, 1.0, 0.75, 1.0, 1.0, 1.0, 0.875, 1.0, 0.875, 1.0, 1.0, 1.0, 1.0, 0.875, 1.0, 0.75, 1.0, 0.75, 1.0, 0.875, 0.75, 1.0, 0.875, 1.0, 0.875, 1.0, 0.75, 1.0, 1.0, 0.5, 1.0, 0.625, 1.0, 0.625, 1.0, 0.5, 0.75, 1.0, 0.875, 1.0, 0.875, 1.0, 0.75, 1.0, 1.0, 0.625, 1.0, 0.5, 1.0, 0.5, 1.0, 0.625, 0.75, 1.0, 0.625, 1.0, 0.625, 1.0, 0.75, 1.0, 1.0, 0.5, 1.0, 0.625, 1.0, 0.625, 1.0, 0.5, 1.0, 1.0, 0.875, 1.0, 0.875, 1.0, 1.0, 1.0, 1.0, 0.875, 1.0, 0.75, 1.0, 0.75, 1.0, 0.875, 1.0, 0.75, 1.0, 0.875, 1.0, 0.875, 1.0, 0.75, 1.0, 0.75, 1.0, 0.625, 1.0, 0.625, 1.0, 0.75, 0.5, 1.0, 0.625, 1.0, 0.625, 1.0, 0.5, 1.0, 1.0, 1.0, 1.0, 0.875, 1.0, 0.875, 1.0, 1.0, 1.0, 1.0, 0.875, 1.0, 0.875, 1.0, 1.0, 1.0, 1.0, 0.5, 1.0, 0.625, 1.0, 0.625, 1.0, 0.5, 0.75, 1.0, 0.625, 1.0, 0.625, 1.0, 0.75, 1.0, 1.0, 1.0, 0.875, 1.0, 0.875, 1.0, 1.0, 1.0, 1.0, 0.75, 1.0, 0.875, 1.0, 0.875, 1.0, 0.75, 1.0, 0.5, 1.0, 0.625, 1.0, 0.625, 1.0, 0.5, 0.875, 1.0, 0.75, 1.0, 0.75, 1.0, 0.875, 1.0, 0.75, 1.0, 0.625, 1.0, 0.625, 1.0, 0.75, 1.0, 1.0, 0.625, 1.0, 0.75, 1.0, 0.75, 1.0, 0.625, 1.0, 0.75, 1.0, 0.875, 1.0, 0.875, 1.0, 0.75, 0.625, 1.0, 0.5, 1.0, 0.5, 1.0, 0.625, 1.0, 0.875, 1.0, 0.75, 1.0, 0.75, 1.0, 0.875, 1.0, 1.0, 0.875, 1.0, 1.0, 1.0, 1.0, 1.0, 0.875, 1.0, 0.625, 1.0, 0.75, 1.0, 0.75, 1.0, 0.625, 0.625, 1.0, 0.5, 1.0, 0.5, 1.0, 0.625, 1.0, 1.0, 0.875, 1.0, 1.0, 1.0, 1.0, 1.0, 0.875, 0.875, 1.0, 1.0, 1.0, 1.0, 1.0, 0.875, 1.0, 1.0, 0.625, 1.0, 0.5, 1.0, 0.5, 1.0, 0.625, 0.625, 1.0, 0.75, 1.0, 0.75, 1.0, 0.625, 1.0, 1.0, 0.875, 1.0, 0.75, 1.0, 0.75, 1.0, 0.875, 0.75, 1.0, 0.875, 1.0, 0.875, 1.0, 0.75, 1.0, 1.0, 0.75, 1.0, 0.625, 1.0, 0.625, 1.0, 0.75, 0.5, 1.0, 0.625, 1.0, 0.625, 1.0, 0.5, 1.0, 1.0, 1.0, 1.0, 0.875, 1.0, 0.875, 1.0, 1.0, 0.875, 1.0, 1.0, 1.0, 1.0, 1.0, 0.875, 1.0, 1.0, 0.625, 1.0, 0.5, 1.0, 0.5, 1.0, 0.625, 0.625, 1.0, 0.75, 1.0, 0.75, 1.0, 0.625, 1.0, 1.0, 0.875, 1.0, 0.75, 1.0, 0.75, 1.0, 0.875, 0.75, 1.0, 0.875, 1.0, 0.875, 1.0, 0.75, 1.0, 0.75, 1.0, 0.625, 1.0, 0.625, 1.0, 0.75, 1.0, 1.0, 0.875, 1.0, 1.0, 1.0, 1.0, 1.0, 0.875, 1.0, 0.5, 1.0, 0.625, 1.0, 0.625, 1.0, 0.5, 0.625, 1.0, 0.5, 1.0, 0.5, 1.0, 0.625, 1.0, 1.0, 1.0, 0.875, 1.0, 0.875, 1.0, 1.0, 1.0, 1.0, 0.625, 1.0, 0.75, 1.0, 0.75, 1.0, 0.625, 1.0, 0.875, 1.0, 1.0, 1.0, 1.0, 1.0, 0.875, 0.625, 1.0, 0.5, 1.0, 0.5, 1.0, 0.625, 1.0, 1.0, 0.625, 1.0, 0.75, 1.0, 0.75, 1.0, 0.625, 0.875, 1.0, 0.75, 1.0, 0.75, 1.0, 0.875, 1.0, 1.0, 0.75, 1.0, 0.875, 1.0, 0.875, 1.0, 0.75, 0.75, 1.0, 0.625, 1.0, 0.625, 1.0, 0.75, 1.0, 1.0, 0.5, 1.0, 0.625, 1.0, 0.625, 1.0, 0.5, 1.0, 1.0, 0.875, 1.0, 0.875, 1.0, 1.0, 1.0, 1.0, 1.0, 1.0, 0.875, 1.0, 0.875, 1.0, 1.0, 0.5, 1.0, 0.625, 1.0, 0.625, 1.0, 0.5, 1.0, 1.0, 0.75, 1.0, 0.625, 1.0, 0.625, 1.0, 0.75, 1.0, 1.0, 1.0, 0.875, 1.0, 0.875, 1.0, 1.0, 0.875, 1.0, 1.0, 1.0, 1.0, 1.0, 0.875, 1.0, 1.0, 0.75, 1.0, 0.875, 1.0, 0.875, 1.0, 0.75, 1.0, 0.625, 1.0, 0.5, 1.0, 0.5, 1.0, 0.625, 0.875, 1.0, 0.75, 1.0, 0.75, 1.0, 0.875, 1.0, 0.625, 1.0, 0.75, 1.0, 0.75, 1.0, 0.625, 1.0, 0.875, 1.0, 1.0, 1.0, 1.0, 1.0, 0.875, 1.0, 1.0, 0.875, 1.0, 0.75, 1.0, 0.75, 1.0, 0.875, 1.0, 0.625, 1.0, 0.5, 1.0, 0.5, 1.0, 0.625, 0.75, 1.0, 0.875, 1.0, 0.875, 1.0, 0.75, 1.0, 0.625, 1.0, 0.75, 1.0, 0.75, 1.0, 0.625, 1.0, 1.0, 0.75, 1.0, 0.625, 1.0, 0.625, 1.0, 0.75, 1.0, 0.875, 1.0, 0.75, 1.0, 0.75, 1.0, 0.875, 0.5, 1.0, 0.625, 1.0, 0.625, 1.0, 0.5, 1.0, 0.75, 1.0, 0.875, 1.0, 0.875, 1.0, 0.75, 1.0, 0.875, 1.0, 1.0, 1.0, 1.0, 1.0, 0.875, 1.0, 0.875, 1.0, 0.75, 1.0, 0.75, 1.0, 0.875, 1.0, 1.0, 0.625, 1.0, 0.5, 1.0, 0.5, 1.0, 0.625, 1.0, 0.625, 1.0, 0.75, 1.0, 0.75, 1.0, 0.625, 0.625, 1.0, 0.75, 1.0, 0.75, 1.0, 0.625, 1.0, 0.625, 1.0, 0.5, 1.0, 0.5, 1.0, 0.625, 1.0, 1.0, 0.875, 1.0, 0.75, 1.0, 0.75, 1.0, 0.875, 1.0, 0.875, 1.0, 1.0, 1.0, 1.0, 1.0, 0.875, 1.0, 0.625, 1.0, 0.75, 1.0, 0.75, 1.0, 0.625, 0.75, 1.0, 0.875, 1.0, 0.875, 1.0, 0.75, 1.0, 1.0, 1.0, 0.875, 1.0, 0.875, 1.0, 1.0, 1.0, 0.625, 1.0, 0.5, 1.0, 0.5, 1.0, 0.625, 1.0, 1.0, 0.75, 1.0, 0.625, 1.0, 0.625, 1.0, 0.75, 1.0, 0.5, 1.0, 0.625, 1.0, 0.625, 1.0, 0.5, 1.0, 0.875, 1.0, 1.0, 1.0, 1.0, 1.0, 0.875, 0.5, 1.0, 0.625, 1.0, 0.625, 1.0, 0.5, 1.0, 0.75, 1.0, 0.625, 1.0, 0.625, 1.0, 0.75, 1.0, 0.875, 1.0, 1.0, 1.0, 1.0, 1.0, 0.875, 1.0, 1.0, 1.0, 1.0, 0.875, 1.0, 0.875, 1.0, 1.0, 1.0, 0.75, 1.0, 0.875, 1.0, 0.875, 1.0, 0.75, 1.0, 0.75, 1.0, 0.625, 1.0, 0.625, 1.0, 0.75, 1.0, 0.625, 1.0, 0.5, 1.0, 0.5, 1.0, 0.625, 0.875, 1.0, 1.0, 1.0, 1.0, 1.0, 0.875, 1.0, 0.5, 1.0, 0.625, 1.0, 0.625, 1.0, 0.5, 1.0, 0.875, 1.0, 0.75, 1.0, 0.75, 1.0, 0.875, 1.0, 0.625, 1.0, 0.75, 1.0, 0.75, 1.0, 0.625, 1.0, 1.0, 0.625, 1.0, 0.5, 1.0, 0.5, 1.0, 0.625, 1.0, 1.0, 1.0, 0.875, 1.0, 0.875, 1.0, 1.0, 0.875, 1.0, 1.0, 1.0, 1.0, 1.0, 0.875, 1.0, 0.625, 1.0, 0.75, 1.0, 0.75, 1.0, 0.625, 1.0, 1.0, 1.0, 0.875, 1.0, 0.875, 1.0, 1.0, 1.0, 1.0, 0.875, 1.0, 0.75, 1.0, 0.75, 1.0, 0.875, 0.5, 1.0, 0.625, 1.0, 0.625, 1.0, 0.5, 1.0, 1.0, 0.75, 1.0, 0.625, 1.0, 0.625, 1.0, 0.75, 1.0, 1.0, 1.0, 0.875, 1.0, 0.875, 1.0, 1.0, 0.75, 1.0, 0.875, 1.0, 0.875, 1.0, 0.75, 1.0, 0.5, 1.0, 0.625, 1.0, 0.625, 1.0, 0.5, 1.0, 1.0, 0.875, 1.0, 0.75, 1.0, 0.75, 1.0, 0.875, 1.0, 0.75, 1.0, 0.625, 1.0, 0.625, 1.0, 0.75, 0.625, 1.0, 0.75, 1.0, 0.75, 1.0, 0.625, 1.0, 0.75, 1.0, 0.875, 1.0, 0.875, 1.0, 0.75, 1.0, 1.0, 0.625, 1.0, 0.5, 1.0, 0.5, 1.0, 0.625, 1.0, 0.875, 1.0, 0.75, 1.0, 0.75, 1.0, 0.875, 0.875, 1.0, 1.0, 1.0, 1.0, 1.0, 0.875, 1.0, 0.625, 1.0, 0.75, 1.0, 0.75, 1.0, 0.625, 1.0, 1.0, 1.0, 1.0, 0.875, 1.0, 0.875, 1.0, 1.0, 1.0, 1.0, 0.875, 1.0, 0.875, 1.0, 1.0, 1.0, 1.0, 0.5, 1.0, 0.625, 1.0, 0.625, 1.0, 0.5, 0.75, 1.0, 0.625, 1.0, 0.625, 1.0, 0.75, 1.0, 1.0, 0.75, 1.0, 0.875, 1.0, 0.875, 1.0, 0.75, 0.875, 1.0, 0.75, 1.0, 0.75, 1.0, 0.875, 1.0, 1.0, 0.625, 1.0, 0.75, 1.0, 0.75, 1.0, 0.625, 0.625, 1.0, 0.5, 1.0, 0.5, 1.0, 0.625, 1.0, 1.0, 0.875, 1.0, 1.0, 1.0, 1.0, 1.0, 0.875, 1.0, 0.625, 1.0, 0.75, 1.0, 0.75, 1.0, 0.625, 1.0, 1.0, 0.875, 1.0, 0.875, 1.0, 1.0, 1.0, 0.625, 1.0, 0.5, 1.0, 0.5, 1.0, 0.625, 1.0, 1.0, 0.5, 1.0, 0.625, 1.0, 0.625, 1.0, 0.5, 1.0, 0.875, 1.0, 1.0, 1.0, 1.0, 1.0, 0.875, 0.75, 1.0, 0.625, 1.0, 0.625, 1.0, 0.75, 1.0, 0.875, 1.0, 1.0, 1.0, 1.0, 1.0, 0.875, 1.0, 1.0, 0.75, 1.0, 0.875, 1.0, 0.875, 1.0, 0.75, 1.0, 0.625, 1.0, 0.5, 1.0, 0.5, 1.0, 0.625, 0.875, 1.0, 0.75, 1.0, 0.75, 1.0, 0.875, 1.0, 0.75, 1.0, 0.875, 1.0, 0.875, 1.0, 0.75, 1.0, 0.5, 1.0, 0.625, 1.0, 0.625, 1.0, 0.5, 1.0, 1.0, 0.875, 1.0, 0.75, 1.0, 0.75, 1.0, 0.875, 1.0, 0.75, 1.0, 0.625, 1.0, 0.625, 1.0, 0.75, 0.625, 1.0, 0.75, 1.0, 0.75, 1.0, 0.625, 1.0, 0.75, 1.0, 0.875, 1.0, 0.875, 1.0, 0.75, 1.0, 1.0, 0.625, 1.0, 0.5, 1.0, 0.5, 1.0, 0.625, 1.0, 0.875, 1.0, 0.75, 1.0, 0.75, 1.0, 0.875, 0.875, 1.0, 1.0, 1.0, 1.0, 1.0, 0.875, 1.0, 0.625, 1.0, 0.75, 1.0, 0.75, 1.0, 0.625, 1.0, 0.875, 1.0, 0.75, 1.0, 0.75, 1.0, 0.875, 1.0, 1.0, 0.625, 1.0, 0.5, 1.0, 0.5, 1.0, 0.625, 1.0, 0.75, 1.0, 0.875, 1.0, 0.875, 1.0, 0.75, 0.875, 1.0, 1.0, 1.0, 1.0, 1.0, 0.875, 1.0, 1.0, 1.0, 1.0, 0.875, 1.0, 0.875, 1.0, 1.0, 1.0, 0.75, 1.0, 0.625, 1.0, 0.625, 1.0, 0.75, 0.5, 1.0, 0.625, 1.0, 0.625, 1.0, 0.5, 1.0, 1.0, 1.0, 1.0, 0.875, 1.0, 0.875, 1.0, 1.0, 1.0, 1.0, 0.875, 1.0, 0.875, 1.0, 1.0, 1.0, 1.0, 0.5, 1.0, 0.625, 1.0, 0.625, 1.0, 0.5, 0.75, 1.0, 0.625, 1.0, 0.625, 1.0, 0.75, 1.0, 1.0, 0.75, 1.0, 0.875, 1.0, 0.875, 1.0, 0.75, 0.875, 1.0, 0.75, 1.0, 0.75, 1.0, 0.875, 1.0, 1.0, 0.625, 1.0, 0.75, 1.0, 0.75, 1.0, 0.625, 0.625, 1.0, 0.5, 1.0, 0.5, 1.0, 0.625, 1.0, 1.0, 0.875, 1.0, 1.0, 1.0, 1.0, 1.0, 0.875, 1.0, 0.625, 1.0, 0.75, 1.0, 0.75, 1.0, 0.625, 1.0, 1.0, 0.875, 1.0, 0.875, 1.0, 1.0, 1.0, 0.625, 1.0, 0.5, 1.0, 0.5, 1.0, 0.625, 1.0, 1.0, 0.5, 1.0, 0.625, 1.0, 0.625, 1.0, 0.5, 1.0, 0.875, 1.0, 1.0, 1.0, 1.0, 1.0, 0.875, 0.75, 1.0, 0.625, 1.0, 0.625, 1.0, 0.75, 1.0, 0.75, 1.0, 0.875, 1.0, 0.875, 1.0, 0.75, 1.0, 0.5, 1.0, 0.625, 1.0, 0.625, 1.0, 0.5, 1.0, 1.0, 0.875, 1.0, 0.75, 1.0, 0.75, 1.0, 0.875, 1.0, 0.75, 1.0, 0.625, 1.0, 0.625, 1.0, 0.75, 0.625, 1.0, 0.75, 1.0, 0.75, 1.0, 0.625, 1.0, 0.75, 1.0, 0.875, 1.0, 0.875, 1.0, 0.75, 1.0, 1.0, 0.625, 1.0, 0.5, 1.0, 0.5, 1.0, 0.625, 1.0, 0.875, 1.0, 0.75, 1.0, 0.75, 1.0, 0.875, 0.875, 1.0, 1.0, 1.0, 1.0, 1.0, 0.875, 1.0, 0.625, 1.0, 0.75, 1.0, 0.75, 1.0, 0.625, 1.0, 0.875, 1.0, 0.75, 1.0, 0.75, 1.0, 0.875, 1.0, 1.0, 0.625, 1.0, 0.5, 1.0, 0.5, 1.0, 0.625, 1.0, 0.75, 1.0, 0.875, 1.0, 0.875, 1.0, 0.75, 0.875, 1.0, 1.0, 1.0, 1.0, 1.0, 0.875, 1.0, 1.0, 1.0, 1.0, 0.875, 1.0, 0.875, 1.0, 1.0, 1.0, 0.75, 1.0, 0.625, 1.0, 0.625, 1.0, 0.75, 0.5, 1.0, 0.625, 1.0, 0.625, 1.0, 0.5, 1.0, 1.0, 1.0, 1.0, 0.875, 1.0, 0.875, 1.0, 1.0, 1.0, 1.0, 0.875, 1.0, 0.875, 1.0, 1.0, 1.0, 1.0, 0.5, 1.0, 0.625, 1.0, 0.625, 1.0, 0.5, 0.75, 1.0, 0.625, 1.0, 0.625, 1.0, 0.75, 1.0, 1.0, 0.75, 1.0, 0.875, 1.0, 0.875, 1.0, 0.75, 0.875, 1.0, 0.75, 1.0, 0.75, 1.0, 0.875, 1.0, 1.0, 0.625, 1.0, 0.75, 1.0, 0.75, 1.0, 0.625, 0.625, 1.0, 0.5, 1.0, 0.5, 1.0, 0.625, 1.0, 1.0, 0.875, 1.0, 1.0, 1.0, 1.0, 1.0, 0.875, 1.0, 0.625, 1.0, 0.75, 1.0, 0.75, 1.0, 0.625, 1.0, 1.0, 0.875, 1.0, 0.875, 1.0, 1.0, 1.0, 0.625, 1.0, 0.5, 1.0, 0.5, 1.0, 0.625, 1.0, 1.0, 0.5, 1.0, 0.625, 1.0, 0.625, 1.0, 0.5, 1.0, 0.875, 1.0, 1.0, 1.0, 1.0, 1.0, 0.875, 0.75, 1.0, 0.625, 1.0, 0.625, 1.0, 0.75, 1.0])
me_plane.materials.append(mat_material_001)
me_plane.materials.append(mat_material_002)
me_plane.use_remesh_fix_poles = True
me_plane.use_remesh_preserve_attributes = False
me_plane.update()

# ---- objects
ob_plane = bpy.data.objects.new('Plane', me_plane)

# ---- transforms, parenting, visibility, modifiers, constraints
ob_plane.location = (0.0, 0.0, 0.0)
ob_plane.rotation_euler = (1.571, -0.0, 0.0)
ob_plane.lineart.crease_threshold = 0.0
_m = ob_plane.modifiers.new('Subdivision', 'SUBSURF')
_m.levels = 2

# ---- collection membership
col_collection.objects.link(ob_plane)

# ---- scene / render settings (as saved in the file)
scene.frame_start = 1; scene.frame_end = 250; scene.frame_set(1)
scene.render.engine = 'BLENDER_EEVEE_NEXT'
scene.cycles.use_denoising = False
scene.cycles.samples = 128
scene.cycles.sampling_pattern = 'TABULATED_SOBOL'
scene.cycles.use_adaptive_sampling = False
scene.cycles.use_light_tree = False
scene.view_settings.view_transform = 'Filmic'
bpy.context.view_layer.update()

# ---- added for rendering (the .blend has no active camera and no usable light): camera, sun
cam_auto = bpy.data.cameras.new('AutoCamera')
cam_auto.lens = 50.0
cam_auto.sensor_width = 36.0
cam_auto.clip_end = 1000.0
ob_auto_camera = bpy.data.objects.new('AutoCamera', cam_auto)
scene.collection.objects.link(ob_auto_camera)
ob_auto_camera.location = (8.51659, -9.68373, 6.81327)
ob_auto_camera.rotation_euler = (1.09748, -7.21219e-08, 0.694738)
scene.camera = ob_auto_camera
light_auto_sun = bpy.data.lights.new('AutoSun', 'SUN')
light_auto_sun.energy = 3.0
light_auto_sun.angle = 0.0523599
ob_auto_sun = bpy.data.objects.new('AutoSun', light_auto_sun)
scene.collection.objects.link(ob_auto_sun)
ob_auto_sun.rotation_euler = (0.872665, 0.174533, 0.523599)
bpy.context.view_layer.update()
